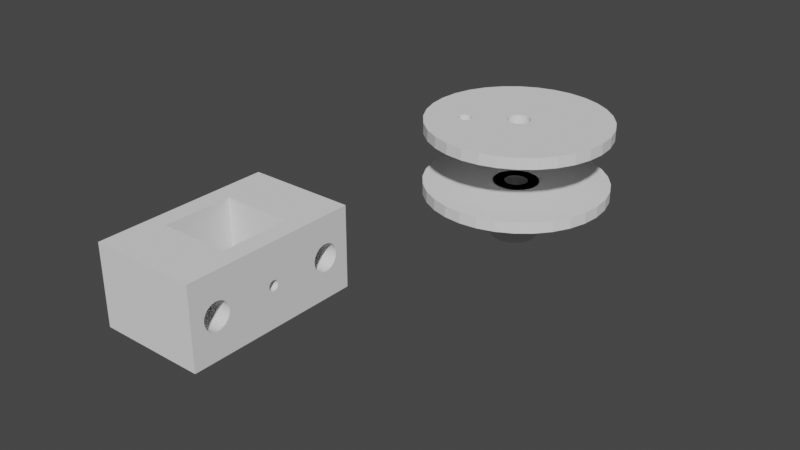 # Source: Winch_Rope_Holder.blend  (saved by Blender 2.93.21; exported with 4.5.12 LTS)
import bpy
from mathutils import Matrix  # noqa: F401  (used for matrix-valued properties, if any)

bpy.ops.wm.read_factory_settings(use_empty=True)
scene = bpy.context.scene
scene.name = 'Scene'

# ---- collections
col_collection = bpy.data.collections.new('Collection'); scene.collection.children.link(col_collection)

# ---- world
world_world = bpy.data.worlds.new('World'); scene.world = world_world
world_world.use_nodes = True; world_world.node_tree.nodes.clear()
_N = world_world.node_tree.nodes; _L = world_world.node_tree.links
n0 = _N.new('ShaderNodeOutputWorld'); n0.name = 'World Output'; n0.location = (300, 300)
n1 = _N.new('ShaderNodeBackground'); n1.name = 'Background'; n1.location = (10, 300)
n1.inputs[0].default_value = (0.05088, 0.05088, 0.05088, 1.0)
_L.new(n1.outputs[0], n0.inputs[0])
n0.is_active_output = True
world_world.color = (0.05088, 0.05088, 0.05088)
world_world.use_sun_shadow = False
world_world.sun_shadow_jitter_overblur = 0.0

# ---- meshes
me_plane_001 = bpy.data.meshes.new('Plane.001')
me_plane_001.from_pydata([(-13.0, -13.0, 0.0), (13.0, -13.0, 0.0), (-13.0, 13.0, 0.0), (13.0, 13.0, 0.0), (-13.0, 18.0, 0.0), (13.0, 18.0, 0.0), (-13.0, -18.0, 0.0), (13.0, -18.0, 0.0), (-18.0, -13.0, 0.0), (-18.0, 13.0, 0.0), (-18.0, 18.0, 0.0), (-18.0, -18.0, 0.0), (18.0, -13.0, 0.0), (18.0, 13.0, 0.0), (18.0, 18.0, 0.0), (18.0, -18.0, 0.0), (-13.0, 13.0, 30.0), (-13.0, -13.0, 30.0), (13.0, -13.0, 30.0), (13.0, 13.0, 30.0), (13.0, 18.0, 30.0), (-13.0, 18.0, 30.0), (-13.0, -18.0, 30.0), (13.0, -18.0, 30.0), (-18.0, 13.0, 30.0), (-18.0, -13.0, 30.0), (-18.0, 18.0, 30.0), (-18.0, -18.0, 30.0), (18.0, -13.0, 30.0), (18.0, 13.0, 30.0), (18.0, 18.0, 30.0), (18.0, -18.0, 30.0), (13.0, 33.0, 0.0), (-13.0, 33.0, 0.0), (-18.0, 33.0, 0.0), (18.0, 33.0, 0.0), (13.0, 33.0, 30.0), (-13.0, 33.0, 30.0), (-18.0, 33.0, 30.0), (18.0, 33.0, 30.0), (-13.0, -33.0, 0.0), (13.0, -33.0, 0.0), (-18.0, -33.0, 0.0), (18.0, -33.0, 0.0), (-13.0, -33.0, 30.0), (13.0, -33.0, 30.0), (-18.0, -33.0, 30.0), (18.0, -33.0, 30.0), (-20.0, 13.0, 0.0), (-20.0, -13.0, 0.0), (-20.0, 18.0, 0.0), (-20.0, -18.0, 0.0), (-20.0, 13.0, 30.0), (-20.0, -13.0, 30.0), (-20.0, 18.0, 30.0), (-20.0, -18.0, 30.0), (-20.0, -33.0, 30.0), (-20.0, -33.0, 0.0), (-20.0, 33.0, 0.0), (-20.0, 33.0, 30.0), (20.0, -13.0, 0.0), (20.0, 13.0, 0.0), (20.0, 18.0, 0.0), (20.0, -18.0, 0.0), (20.0, -13.0, 30.0), (20.0, 13.0, 30.0), (20.0, 18.0, 30.0), (20.0, -18.0, 30.0), (20.0, 33.0, 30.0), (20.0, 33.0, 0.0), (20.0, -33.0, 0.0), (20.0, -33.0, 30.0), (-20.0, 18.0, 15.0), (-20.0, 18.38, 13.09), (20.0, 18.38, 13.09), (20.0, 18.1, 14.02), (-20.0, 18.1, 14.02), (20.0, 18.0, 15.0), (-20.0, 18.1, 15.98), (-20.0, 18.38, 16.91), (-20.0, 18.84, 12.22), (-20.0, 18.84, 17.78), (-20.0, 19.46, 11.46), (-20.0, 19.46, 18.54), (20.0, 18.1, 15.98), (-20.0, 20.22, 10.84), (-20.0, 20.22, 19.16), (-20.0, 21.09, 19.62), (-20.0, 22.02, 10.1), (-20.0, 21.09, 10.38), (-20.0, 22.02, 19.9), (-20.0, 24.91, 19.62), (-20.0, 23.98, 19.9), (-20.0, 26.54, 18.54), (-20.0, 25.78, 19.16), (-20.0, 23.0, 10.0), (-20.0, 23.0, 20.0), (20.0, 18.38, 16.91), (20.0, 18.84, 17.78), (-20.0, 23.98, 10.1), (-20.0, 25.78, 10.84), (20.0, 19.46, 18.54), (-20.0, 26.54, 11.46), (-20.0, 24.91, 10.38), (-20.0, 27.62, 13.09), (-20.0, 27.62, 16.91), (-20.0, 28.0, 15.0), (-20.0, 27.9, 14.02), (-20.0, 27.9, 15.98), (-20.0, 27.16, 17.78), (-20.0, 27.16, 12.22), (20.0, 20.22, 19.16), (20.0, 21.09, 19.62), (20.0, 22.02, 19.9), (20.0, 18.84, 12.22), (20.0, 19.46, 11.46), (20.0, 20.22, 10.84), (20.0, 23.0, 20.0), (20.0, 21.09, 10.38), (20.0, 22.02, 10.1), (20.0, 24.91, 10.38), (20.0, 23.98, 10.1), (20.0, 25.78, 10.84), (20.0, 26.54, 11.46), (20.0, 23.0, 10.0), (20.0, 23.98, 19.9), (20.0, 24.91, 19.62), (20.0, 25.78, 19.16), (20.0, 26.54, 18.54), (20.0, 27.62, 13.09), (20.0, 27.62, 16.91), (20.0, 28.0, 15.0), (20.0, 27.9, 14.02), (20.0, 27.9, 15.98), (20.0, 27.16, 17.78), (20.0, 27.16, 12.22), (-20.0, -27.62, 13.09), (20.0, -27.62, 13.09), (20.0, -27.9, 14.02), (-20.0, -27.9, 14.02), (20.0, -28.0, 15.0), (-20.0, -28.0, 15.0), (-20.0, -26.54, 11.46), (-20.0, -23.98, 10.1), (-20.0, -24.91, 10.38), (-20.0, -25.78, 10.84), (-20.0, -21.09, 10.38), (-20.0, -21.09, 19.62), (-20.0, -22.02, 10.1), (-20.0, -22.02, 19.9), (-20.0, -23.0, 10.0), (-20.0, -23.0, 20.0), (-20.0, -18.84, 17.78), (-20.0, -19.46, 11.46), (-20.0, -19.46, 18.54), (-20.0, -18.38, 13.09), (-20.0, -18.0, 15.0), (-20.0, -18.1, 15.98), (-20.0, -18.1, 14.02), (-20.0, -18.38, 16.91), (-20.0, -20.22, 10.84), (-20.0, -18.84, 12.22), (20.0, -27.9, 15.98), (-20.0, -27.9, 15.98), (-20.0, -20.22, 19.16), (20.0, -27.62, 16.91), (-20.0, -27.62, 16.91), (20.0, -27.16, 17.78), (-20.0, -27.16, 17.78), (-20.0, -26.54, 18.54), (-20.0, -24.91, 19.62), (-20.0, -23.98, 19.9), (-20.0, -25.78, 19.16), (-20.0, -27.16, 12.22), (20.0, -26.54, 18.54), (20.0, -18.0, 15.0), (20.0, -25.78, 19.16), (20.0, -24.91, 19.62), (20.0, -23.98, 19.9), (20.0, -21.09, 10.38), (20.0, -21.09, 19.62), (20.0, -22.02, 10.1), (20.0, -22.02, 19.9), (20.0, -23.0, 10.0), (20.0, -23.0, 20.0), (20.0, -18.84, 12.22), (20.0, -19.46, 11.46), (20.0, -19.46, 18.54), (20.0, -18.38, 16.91), (20.0, -18.1, 15.98), (20.0, -18.38, 13.09), (20.0, -18.1, 14.02), (20.0, -20.22, 10.84), (20.0, -18.84, 17.78), (20.0, -20.22, 19.16), (20.0, -26.54, 11.46), (20.0, -24.91, 10.38), (20.0, -23.98, 10.1), (20.0, -25.78, 10.84), (20.0, -27.16, 12.22), (-13.0, -1.755, 14.27), (-20.0, -1.755, 14.27), (13.0, -1.755, 14.27), (20.0, -1.755, 14.27), (-13.0, -1.056, 13.42), (-13.0, -0.3707, 13.14), (-13.0, -0.7271, 13.24), (-13.0, 0.3707, 13.14), (-13.0, 1.056, 13.42), (-13.0, 0.7271, 13.24), (-13.0, -8.305e-08, 13.1), (-20.0, -1.863, 14.63), (-13.0, 1.58, 13.94), (-13.0, 1.58, 16.06), (-13.0, 1.9, 15.0), (-13.0, -1.863, 14.63), (13.0, -1.863, 14.63), (-13.0, 1.863, 14.63), (20.0, -1.863, 14.63), (-13.0, 1.863, 15.37), (-13.0, 1.755, 15.73), (-13.0, 1.344, 13.66), (-13.0, 1.755, 14.27), (-13.0, 1.344, 16.34), (-20.0, -1.9, 15.0), (-13.0, -1.9, 15.0), (13.0, -1.9, 15.0), (20.0, -1.9, 15.0), (-13.0, -1.863, 15.37), (-13.0, -1.58, 13.94), (-13.0, -1.58, 16.06), (-13.0, -1.755, 15.73), (-13.0, -1.344, 16.34), (-13.0, -0.3707, 16.86), (-13.0, -0.7271, 16.76), (-13.0, -1.056, 16.58), (-13.0, 0.3707, 16.86), (-13.0, 1.056, 16.58), (-13.0, 0.7271, 16.76), (-13.0, 2.266e-08, 16.9), (-13.0, -1.344, 13.66), (-20.0, -1.863, 15.37), (13.0, -1.863, 15.37), (20.0, -1.863, 15.37), (13.0, -1.58, 13.94), (13.0, -1.58, 16.06), (13.0, -1.755, 15.73), (13.0, -1.344, 16.34), (13.0, -0.3707, 13.14), (13.0, -0.7271, 13.24), (13.0, -1.056, 13.42), (13.0, 0.3707, 13.14), (13.0, 1.056, 13.42), (13.0, -8.305e-08, 13.1), (13.0, 0.7271, 13.24), (-20.0, -1.755, 15.73), (20.0, -1.755, 15.73), (13.0, -1.344, 13.66), (-20.0, -1.58, 16.06), (20.0, -1.58, 16.06), (13.0, -1.056, 16.58), (13.0, -0.3707, 16.86), (13.0, -0.7271, 16.76), (13.0, 0.3707, 16.86), (13.0, 1.056, 16.58), (13.0, 0.7271, 16.76), (13.0, 2.266e-08, 16.9), (13.0, 1.58, 13.94), (13.0, 1.58, 16.06), (13.0, 1.9, 15.0), (13.0, 1.863, 14.63), (13.0, 1.863, 15.37), (13.0, 1.755, 15.73), (13.0, 1.344, 13.66), (13.0, 1.755, 14.27), (13.0, 1.344, 16.34), (-20.0, -1.344, 16.34), (20.0, -1.344, 16.34), (-20.0, -1.58, 13.94), (-20.0, -0.3707, 13.14), (-20.0, -0.7271, 13.24), (-20.0, -1.056, 13.42), (-20.0, 0.3707, 13.14), (-20.0, 1.056, 13.42), (-20.0, -8.305e-08, 13.1), (-20.0, 0.7271, 13.24), (-20.0, -1.056, 16.58), (-20.0, -1.344, 13.66), (20.0, -1.056, 16.58), (-20.0, -0.7271, 16.76), (-20.0, -0.3707, 16.86), (20.0, -0.7271, 16.76), (-20.0, 0.3707, 16.86), (-20.0, 1.056, 16.58), (-20.0, 0.7271, 16.76), (-20.0, 2.266e-08, 16.9), (-20.0, 1.58, 13.94), (-20.0, 1.58, 16.06), (-20.0, 1.9, 15.0), (-20.0, 1.863, 14.63), (-20.0, 1.863, 15.37), (-20.0, 1.755, 15.73), (-20.0, 1.344, 13.66), (-20.0, 1.755, 14.27), (-20.0, 1.344, 16.34), (20.0, -0.3707, 16.86), (20.0, -1.056, 13.42), (20.0, -0.3707, 13.14), (20.0, -8.305e-08, 13.1), (20.0, -0.7271, 13.24), (20.0, 0.3707, 13.14), (20.0, 1.056, 13.42), (20.0, 0.7271, 13.24), (20.0, 1.58, 13.94), (20.0, 1.58, 16.06), (20.0, 1.9, 15.0), (20.0, 1.863, 14.63), (20.0, 1.863, 15.37), (20.0, 1.755, 15.73), (20.0, 1.344, 13.66), (20.0, 1.755, 14.27), (20.0, 1.344, 16.34), (20.0, 2.266e-08, 16.9), (20.0, 0.3707, 16.86), (20.0, -1.58, 13.94), (20.0, 1.056, 16.58), (20.0, 0.7271, 16.76), (20.0, -1.344, 13.66)], [], [(16, 19, 20, 21), (2, 4, 5, 3), (1, 7, 6, 0), (6, 11, 8, 0), (2, 9, 10, 4), (0, 8, 9, 2), (1, 12, 15, 7), (5, 14, 13, 3), (3, 13, 12, 1), (18, 17, 22, 23), (22, 17, 25, 27), (16, 21, 26, 24), (17, 16, 24, 25), (18, 23, 31, 28), (20, 19, 29, 30), (19, 18, 28, 29), (7, 15, 43, 41), (31, 23, 45, 47), (46, 27, 55, 56), (5, 4, 33, 32), (223, 16, 17, 0, 240, 229, 200, 215, 225, 228, 231, 230, 232, 235, 234, 233, 239, 236, 238, 237), (240, 0, 2, 16, 223, 213, 220, 219, 214, 217, 222, 212, 221, 208, 209, 207, 210, 205, 206, 204), (1, 0, 17, 18), (21, 20, 36, 37), (257, 1, 18, 19, 275, 264, 265, 263, 266, 261, 262, 260, 247, 245, 246, 242, 226, 216, 202, 244), (275, 19, 3, 1, 257, 250, 249, 248, 253, 251, 254, 252, 273, 267, 274, 270, 269, 271, 272, 268), (12, 13, 61, 60), (34, 10, 50, 58), (2, 3, 19, 16), (39, 30, 66, 68), (11, 42, 57, 51), (4, 10, 34, 33), (35, 39, 68, 69), (25, 24, 52, 53), (35, 32, 36, 39), (33, 34, 38, 37), (32, 33, 37, 36), (9, 8, 49, 48), (20, 30, 39, 36), (14, 5, 32, 35), (47, 43, 70, 71), (26, 21, 37, 38), (42, 40, 44, 46), (41, 43, 47, 45), (40, 41, 45, 44), (31, 47, 71, 67), (22, 27, 46, 44), (11, 6, 40, 42), (23, 22, 44, 45), (6, 7, 41, 40), (51, 146, 160, 153, 161, 155, 158, 156), (146, 51, 57, 56, 55, 156, 157, 159, 152, 154, 164, 147, 149, 151, 171, 170, 172, 169, 168, 166, 163, 141, 139, 136, 173, 142, 145, 144, 143, 150, 148), (287, 49, 53, 52, 304, 293, 294, 292, 295, 290, 289, 286, 276, 258, 255, 241, 224, 211, 201, 278), (304, 52, 48, 49, 287, 281, 280, 279, 284, 282, 285, 283, 302, 296, 303, 299, 298, 300, 301, 297), (50, 48, 52, 54, 72), (53, 49, 51, 156, 55), (54, 59, 58, 50, 89, 88, 95, 99, 103, 100, 102, 110, 104, 107, 106, 108, 105, 109, 93, 94, 91, 92, 96, 90, 87, 86, 83, 81, 79, 78, 72), (89, 50, 72, 76, 73, 80, 82, 85), (38, 34, 58, 59), (10, 9, 48, 50), (24, 26, 54, 52), (8, 11, 51, 49), (42, 46, 56, 57), (27, 25, 53, 55), (26, 38, 59, 54), (321, 65, 64, 60, 327, 324, 203, 218, 227, 243, 256, 259, 277, 288, 291, 305, 322, 323, 326, 325), (327, 60, 61, 65, 321, 314, 318, 317, 315, 316, 320, 313, 319, 311, 312, 310, 308, 307, 309, 306), (77, 66, 65, 61, 62), (175, 63, 60, 64, 67), (77, 62, 69, 68, 66, 112, 113, 117, 125, 126, 127, 128, 134, 130, 133, 131, 132, 129, 135, 123, 122, 120, 121, 124, 119, 118, 116, 115, 114, 74, 75), (111, 112, 66, 77, 84, 97, 98, 101), (175, 67, 71, 70, 63, 179, 181, 183, 197, 196, 198, 195, 199, 137, 138, 140, 162, 165, 167, 174, 176, 177, 178, 184, 182, 180, 194, 187, 193, 188, 189), (192, 179, 63, 175, 191, 190, 185, 186), (43, 15, 63, 70), (29, 28, 64, 65), (14, 35, 69, 62), (13, 14, 62, 61), (30, 29, 65, 66), (15, 12, 60, 63), (28, 31, 67, 64), (106, 107, 132, 131), (107, 104, 129, 132), (104, 110, 135, 129), (135, 110, 102, 123), (102, 100, 122, 123), (100, 103, 120, 122), (103, 99, 121, 120), (99, 95, 124, 121), (95, 88, 119, 124), (88, 89, 118, 119), (89, 85, 116, 118), (85, 82, 115, 116), (80, 114, 115, 82), (73, 74, 114, 80), (76, 75, 74, 73), (75, 76, 72, 77), (77, 72, 78, 84), (79, 97, 84, 78), (81, 98, 97, 79), (83, 101, 98, 81), (86, 111, 101, 83), (87, 112, 111, 86), (90, 113, 112, 87), (96, 117, 113, 90), (92, 125, 117, 96), (91, 126, 125, 92), (94, 127, 126, 91), (93, 128, 127, 94), (93, 109, 134, 128), (109, 105, 130, 134), (105, 108, 133, 130), (108, 106, 131, 133), (156, 158, 191, 175), (158, 155, 190, 191), (155, 161, 185, 190), (161, 153, 186, 185), (153, 160, 192, 186), (160, 146, 179, 192), (146, 148, 181, 179), (148, 150, 183, 181), (150, 143, 197, 183), (143, 144, 196, 197), (144, 145, 198, 196), (145, 142, 195, 198), (173, 199, 195, 142), (136, 137, 199, 173), (139, 138, 137, 136), (138, 139, 141, 140), (140, 141, 163, 162), (162, 163, 166, 165), (165, 166, 168, 167), (168, 169, 174, 167), (172, 176, 174, 169), (170, 177, 176, 172), (171, 178, 177, 170), (151, 184, 178, 171), (149, 182, 184, 151), (147, 180, 182, 149), (164, 194, 180, 147), (154, 187, 194, 164), (154, 152, 193, 187), (152, 159, 188, 193), (159, 157, 189, 188), (157, 156, 175, 189), (269, 270, 316, 315), (299, 217, 214, 298), (270, 274, 320, 316), (303, 222, 217, 299), (274, 267, 313, 320), (296, 212, 222, 303), (267, 273, 319, 313), (302, 221, 212, 296), (273, 252, 311, 319), (283, 208, 221, 302), (252, 254, 312, 311), (285, 209, 208, 283), (254, 251, 310, 312), (282, 207, 209, 285), (251, 253, 308, 310), (284, 210, 207, 282), (253, 248, 307, 308), (279, 205, 210, 284), (248, 249, 309, 307), (280, 206, 205, 279), (249, 250, 306, 309), (281, 204, 206, 280), (250, 257, 327, 306), (240, 204, 281, 287), (244, 324, 327, 257), (278, 229, 240, 287), (202, 203, 324, 244), (201, 200, 229, 278), (200, 201, 211, 215), (216, 218, 203, 202), (224, 225, 215, 211), (226, 227, 218, 216), (242, 243, 227, 226), (241, 228, 225, 224), (246, 256, 243, 242), (255, 231, 228, 241), (245, 259, 256, 246), (258, 230, 231, 255), (247, 277, 259, 245), (276, 232, 230, 258), (260, 288, 277, 247), (286, 235, 232, 276), (262, 291, 288, 260), (289, 234, 235, 286), (261, 305, 291, 262), (290, 233, 234, 289), (266, 322, 305, 261), (295, 239, 233, 290), (263, 323, 322, 266), (292, 236, 239, 295), (265, 326, 323, 263), (294, 238, 236, 292), (264, 325, 326, 265), (293, 237, 238, 294), (325, 264, 275, 321), (304, 223, 237, 293), (275, 268, 314, 321), (297, 213, 223, 304), (268, 272, 318, 314), (301, 220, 213, 297), (272, 271, 317, 318), (300, 219, 220, 301), (271, 269, 315, 317), (298, 214, 219, 300)])
_uv = me_plane_001.uv_layers.new(name='UVMap')
_uv.uv.foreach_set('vector', [0.0, 1.0, 1.0, 1.0, 1.0, 1.0, 0.0, 1.0, 0.0, 1.0, 0.0, 1.0, 1.0, 1.0, 1.0, 1.0, 1.0, 0.0, 1.0, 0.0, 0.0, 0.0, 0.0, 0.0, 0.0, 0.0, 0.0, 0.0, 0.0, 0.0, 0.0, 0.0, 0.0, 1.0, 0.0, 1.0, 0.0, 1.0, 0.0, 1.0, 0.0, 0.0, 0.0, 0.0, 0.0, 1.0, 0.0, 1.0, 1.0, 0.0, 1.0, 0.0, 1.0, 0.0, 1.0, 0.0, 1.0, 1.0, 1.0, 1.0, 1.0, 1.0, 1.0, 1.0, 1.0, 1.0, 1.0, 1.0, 1.0, 0.0, 1.0, 0.0, 1.0, 0.0, 0.0, 0.0, 0.0, 0.0, 1.0, 0.0, 0.0, 0.0, 0.0, 0.0, 0.0, 0.0, 0.0, 0.0, 0.0, 1.0, 0.0, 1.0, 0.0, 1.0, 0.0, 1.0, 0.0, 0.0, 0.0, 1.0, 0.0, 1.0, 0.0, 0.0, 1.0, 0.0, 1.0, 0.0, 1.0, 0.0, 1.0, 0.0, 1.0, 1.0, 1.0, 1.0, 1.0, 1.0, 1.0, 1.0, 1.0, 1.0, 1.0, 0.0, 1.0, 0.0, 1.0, 1.0, 1.0, 0.0, 1.0, 0.0, 1.0, 0.0, 1.0, 0.0, 1.0, 0.0, 1.0, 0.0, 1.0, 0.0, 1.0, 0.0, 0.0, 0.0, 0.0, 0.0, 0.0, 0.0, 0.0, 0.0, 1.0, 1.0, 0.0, 1.0, 0.0, 1.0, 1.0, 1.0, 0.0, 0.5517, 0.0, 1.0, 0.0, 0.0, 0.0, 0.0, 0.0, 0.4483, 0.0, 0.4392, 0.0, 0.4325, 0.0, 0.4283, 0.0, 0.4269, 0.0, 0.4283, 0.0, 0.4325, 0.0, 0.4392, 0.0, 0.4483, 0.0, 0.4594, 0.0, 0.472, 0.0, 0.4857, 0.0, 0.5, 0.0, 0.5143, 0.0, 0.528, 0.0, 0.5406, 0.0, 0.4483, 0.0, 0.0, 0.0, 1.0, 0.0, 1.0, 0.0, 0.5517, 0.0, 0.5608, 0.0, 0.5675, 0.0, 0.5717, 0.0, 0.5731, 0.0, 0.5717, 0.0, 0.5675, 0.0, 0.5608, 0.0, 0.5517, 0.0, 0.5406, 0.0, 0.528, 0.0, 0.5143, 0.0, 0.5, 0.0, 0.4857, 0.0, 0.472, 0.0, 0.4594, 1.0, 0.0, 0.0, 0.0, 0.0, 0.0, 1.0, 0.0, 0.0, 1.0, 1.0, 1.0, 1.0, 1.0, 0.0, 1.0, 1.0, 0.4483, 1.0, 0.0, 1.0, 0.0, 1.0, 1.0, 1.0, 0.5517, 1.0, 0.5406, 1.0, 0.528, 1.0, 0.5143, 1.0, 0.5, 1.0, 0.4857, 1.0, 0.472, 1.0, 0.4594, 1.0, 0.4483, 1.0, 0.4392, 1.0, 0.4325, 1.0, 0.4283, 1.0, 0.4269, 1.0, 0.4283, 1.0, 0.4325, 1.0, 0.4392, 1.0, 0.5517, 1.0, 1.0, 1.0, 1.0, 1.0, 0.0, 1.0, 0.4483, 1.0, 0.4594, 1.0, 0.472, 1.0, 0.4857, 1.0, 0.5, 1.0, 0.5143, 1.0, 0.528, 1.0, 0.5406, 1.0, 0.5517, 1.0, 0.5608, 1.0, 0.5675, 1.0, 0.5717, 1.0, 0.5731, 1.0, 0.5717, 1.0, 0.5675, 1.0, 0.5608, 1.0, 0.0, 1.0, 1.0, 1.0, 1.0, 1.0, 0.0, 0.0, 1.0, 0.0, 1.0, 0.0, 1.0, 0.0, 1.0, 0.0, 1.0, 1.0, 1.0, 1.0, 1.0, 0.0, 1.0, 1.0, 1.0, 1.0, 1.0, 1.0, 1.0, 1.0, 1.0, 0.0, 0.0, 0.0, 0.0, 0.0, 0.0, 0.0, 0.0, 0.0, 1.0, 0.0, 1.0, 0.0, 1.0, 0.0, 1.0, 1.0, 1.0, 1.0, 1.0, 1.0, 1.0, 1.0, 1.0, 0.0, 0.0, 0.0, 1.0, 0.0, 1.0, 0.0, 0.0, 1.0, 1.0, 1.0, 1.0, 1.0, 1.0, 1.0, 1.0, 0.0, 1.0, 0.0, 1.0, 0.0, 1.0, 0.0, 1.0, 1.0, 1.0, 0.0, 1.0, 0.0, 1.0, 1.0, 1.0, 0.0, 1.0, 0.0, 0.0, 0.0, 0.0, 0.0, 1.0, 1.0, 1.0, 1.0, 1.0, 1.0, 1.0, 1.0, 1.0, 1.0, 1.0, 1.0, 1.0, 1.0, 1.0, 1.0, 1.0, 1.0, 0.0, 1.0, 0.0, 1.0, 0.0, 1.0, 0.0, 0.0, 1.0, 0.0, 1.0, 0.0, 1.0, 0.0, 1.0, 0.0, 0.0, 0.0, 0.0, 0.0, 0.0, 0.0, 0.0, 1.0, 0.0, 1.0, 0.0, 1.0, 0.0, 1.0, 0.0, 0.0, 0.0, 1.0, 0.0, 1.0, 0.0, 0.0, 0.0, 1.0, 0.0, 1.0, 0.0, 1.0, 0.0, 1.0, 0.0, 0.0, 0.0, 0.0, 0.0, 0.0, 0.0, 0.0, 0.0, 0.0, 0.0, 0.0, 0.0, 0.0, 0.0, 0.0, 0.0, 1.0, 0.0, 0.0, 0.0, 0.0, 0.0, 1.0, 0.0, 0.0, 0.0, 1.0, 0.0, 1.0, 0.0, 0.0, 0.0, 0.0, 0.0, 0.0, 0.0, 0.0, 0.0, 0.0, 0.0, 0.0, 0.0, 0.0, 0.0, 0.0, 0.0, 0.0, 0.0, 0.0, 0.0, 0.0, 0.0, 0.0, 0.0, 0.0, 0.0, 0.0, 0.0, 0.0, 0.0, 0.0, 0.0, 0.0, 0.0, 0.0, 0.0, 0.0, 0.0, 0.0, 0.0, 0.0, 0.0, 0.0, 0.0, 0.0, 0.0, 0.0, 0.0, 0.0, 0.0, 0.0, 0.0, 0.0, 0.0, 0.0, 0.0, 0.0, 0.0, 0.0, 0.0, 0.0, 0.0, 0.0, 0.0, 0.0, 0.0, 0.0, 0.0, 0.0, 0.0, 0.0, 0.0, 0.0, 0.0, 0.0, 0.0, 0.0, 0.0, 0.0, 0.0, 0.0, 0.4483, 0.0, 0.0, 0.0, 0.0, 0.0, 1.0, 0.0, 0.5517, 0.0, 0.5406, 0.0, 0.528, 0.0, 0.5143, 0.0, 0.5, 0.0, 0.4857, 0.0, 0.472, 0.0, 0.4594, 0.0, 0.4483, 0.0, 0.4392, 0.0, 0.4325, 0.0, 0.4283, 0.0, 0.4269, 0.0, 0.4283, 0.0, 0.4325, 0.0, 0.4392, 0.0, 0.5517, 0.0, 1.0, 0.0, 1.0, 0.0, 0.0, 0.0, 0.4483, 0.0, 0.4594, 0.0, 0.472, 0.0, 0.4857, 0.0, 0.5, 0.0, 0.5143, 0.0, 0.528, 0.0, 0.5406, 0.0, 0.5517, 0.0, 0.5608, 0.0, 0.5675, 0.0, 0.5717, 0.0, 0.5731, 0.0, 0.5717, 0.0, 0.5675, 0.0, 0.5608, 0.0, 1.0, 0.0, 1.0, 0.0, 1.0, 0.0, 1.0, 0.0, 1.0, 0.0, 0.0, 0.0, 0.0, 0.0, 0.0, 0.0, 0.0, 0.0, 0.0, 0.0, 1.0, 0.0, 1.0, 0.0, 1.0, 0.0, 1.0, 0.0, 1.0, 0.0, 1.0, 0.0, 1.0, 0.0, 1.0, 0.0, 1.0, 0.0, 1.0, 0.0, 1.0, 0.0, 1.0, 0.0, 1.0, 0.0, 1.0, 0.0, 1.0, 0.0, 1.0, 0.0, 1.0, 0.0, 1.0, 0.0, 1.0, 0.0, 1.0, 0.0, 1.0, 0.0, 1.0, 0.0, 1.0, 0.0, 1.0, 0.0, 1.0, 0.0, 1.0, 0.0, 1.0, 0.0, 1.0, 0.0, 1.0, 0.0, 1.0, 0.0, 1.0, 0.0, 1.0, 0.0, 1.0, 0.0, 1.0, 0.0, 1.0, 0.0, 1.0, 0.0, 1.0, 0.0, 1.0, 0.0, 1.0, 0.0, 1.0, 0.0, 1.0, 0.0, 1.0, 0.0, 1.0, 0.0, 1.0, 0.0, 1.0, 0.0, 1.0, 0.0, 1.0, 0.0, 1.0, 0.0, 1.0, 0.0, 1.0, 0.0, 1.0, 0.0, 0.0, 0.0, 0.0, 0.0, 0.0, 0.0, 0.0, 0.0, 0.0, 0.0, 0.0, 0.0, 0.0, 0.0, 0.0, 0.0, 0.0, 0.0, 0.0, 0.0, 0.0, 0.0, 0.0, 0.0, 1.0, 0.0, 1.0, 0.0, 1.0, 0.0, 1.0, 1.0, 0.5517, 1.0, 1.0, 1.0, 0.0, 1.0, 0.0, 1.0, 0.4483, 1.0, 0.4392, 1.0, 0.4325, 1.0, 0.4283, 1.0, 0.4269, 1.0, 0.4283, 1.0, 0.4325, 1.0, 0.4392, 1.0, 0.4483, 1.0, 0.4594, 1.0, 0.472, 1.0, 0.4857, 1.0, 0.5, 1.0, 0.5143, 1.0, 0.528, 1.0, 0.5406, 1.0, 0.4483, 1.0, 0.0, 1.0, 1.0, 1.0, 1.0, 1.0, 0.5517, 1.0, 0.5608, 1.0, 0.5675, 1.0, 0.5717, 1.0, 0.5731, 1.0, 0.5717, 1.0, 0.5675, 1.0, 0.5608, 1.0, 0.5517, 1.0, 0.5406, 1.0, 0.528, 1.0, 0.5143, 1.0, 0.5, 1.0, 0.4857, 1.0, 0.472, 1.0, 0.4594, 1.0, 1.0, 1.0, 1.0, 1.0, 1.0, 1.0, 1.0, 1.0, 1.0, 1.0, 0.0, 1.0, 0.0, 1.0, 0.0, 1.0, 0.0, 1.0, 0.0, 1.0, 1.0, 1.0, 1.0, 1.0, 1.0, 1.0, 1.0, 1.0, 1.0, 1.0, 1.0, 1.0, 1.0, 1.0, 1.0, 1.0, 1.0, 1.0, 1.0, 1.0, 1.0, 1.0, 1.0, 1.0, 1.0, 1.0, 1.0, 1.0, 1.0, 1.0, 1.0, 1.0, 1.0, 1.0, 1.0, 1.0, 1.0, 1.0, 1.0, 1.0, 1.0, 1.0, 1.0, 1.0, 1.0, 1.0, 1.0, 1.0, 1.0, 1.0, 1.0, 1.0, 1.0, 1.0, 1.0, 1.0, 1.0, 1.0, 1.0, 1.0, 1.0, 1.0, 1.0, 1.0, 1.0, 1.0, 1.0, 1.0, 1.0, 1.0, 1.0, 1.0, 1.0, 1.0, 1.0, 1.0, 1.0, 1.0, 0.0, 1.0, 0.0, 1.0, 0.0, 1.0, 0.0, 1.0, 0.0, 1.0, 0.0, 1.0, 0.0, 1.0, 0.0, 1.0, 0.0, 1.0, 0.0, 1.0, 0.0, 1.0, 0.0, 1.0, 0.0, 1.0, 0.0, 1.0, 0.0, 1.0, 0.0, 1.0, 0.0, 1.0, 0.0, 1.0, 0.0, 1.0, 0.0, 1.0, 0.0, 1.0, 0.0, 1.0, 0.0, 1.0, 0.0, 1.0, 0.0, 1.0, 0.0, 1.0, 0.0, 1.0, 0.0, 1.0, 0.0, 1.0, 0.0, 1.0, 0.0, 1.0, 0.0, 1.0, 0.0, 1.0, 0.0, 1.0, 0.0, 1.0, 0.0, 1.0, 0.0, 1.0, 0.0, 1.0, 0.0, 1.0, 0.0, 1.0, 0.0, 1.0, 0.0, 1.0, 0.0, 1.0, 1.0, 1.0, 0.0, 1.0, 0.0, 1.0, 1.0, 1.0, 1.0, 1.0, 1.0, 1.0, 1.0, 1.0, 1.0, 1.0, 1.0, 1.0, 1.0, 1.0, 1.0, 1.0, 1.0, 1.0, 1.0, 1.0, 1.0, 1.0, 1.0, 1.0, 1.0, 1.0, 0.0, 1.0, 0.0, 1.0, 0.0, 1.0, 0.0, 1.0, 0.0, 1.0, 0.0, 1.0, 0.0, 1.0, 0.0, 1.0, 0.745, 0.9688, 0.745, 0.9688, 0.845, 1.0, 0.845, 0.9688, 0.745, 0.9375, 0.745, 0.9375, 0.845, 0.9688, 0.845, 0.9375, 0.745, 0.9062, 0.745, 0.9062, 0.845, 0.9375, 0.845, 0.9062, 0.845, 0.9062, 0.745, 0.875, 0.745, 0.875, 0.845, 0.875, 0.745, 0.8438, 0.745, 0.8438, 0.845, 0.875, 0.845, 0.8438, 0.745, 0.8125, 0.745, 0.8125, 0.845, 0.8438, 0.845, 0.8125, 0.745, 0.7812, 0.745, 0.7812, 0.845, 0.8125, 0.845, 0.7812, 0.745, 0.75, 0.745, 0.75, 0.845, 0.7812, 0.845, 0.75, 0.745, 0.7188, 0.745, 0.7188, 0.845, 0.75, 0.845, 0.7188, 0.745, 0.6875, 0.745, 0.6875, 0.845, 0.7188, 0.845, 0.6875, 0.745, 0.6562, 0.745, 0.6562, 0.845, 0.6875, 0.845, 0.6562, 0.745, 0.625, 0.745, 0.625, 0.845, 0.6562, 0.845, 0.5938, 0.745, 0.5938, 0.845, 0.625, 0.845, 0.625, 0.745, 0.5625, 0.745, 0.5625, 0.845, 0.5938, 0.845, 0.5938, 0.745, 0.5312, 0.745, 0.5312, 0.845, 0.5625, 0.845, 0.5625, 0.745, 0.5312, 0.845, 0.5312, 0.745, 0.5, 0.745, 0.5, 0.845, 0.5, 0.845, 0.5, 0.745, 0.4688, 0.745, 0.4688, 0.845, 0.4375, 0.745, 0.4375, 0.845, 0.4688, 0.845, 0.4688, 0.745, 0.4062, 0.745, 0.4063, 0.845, 0.4375, 0.845, 0.4375, 0.745, 0.375, 0.745, 0.375, 0.845, 0.4062, 0.845, 0.4062, 0.745, 0.3438, 0.745, 0.3438, 0.845, 0.375, 0.845, 0.375, 0.745, 0.3125, 0.745, 0.3125, 0.845, 0.3438, 0.845, 0.3438, 0.745, 0.2812, 0.745, 0.2812, 0.845, 0.3125, 0.845, 0.3125, 0.745, 0.25, 0.745, 0.25, 0.845, 0.2812, 0.845, 0.2812, 0.745, 0.2188, 0.745, 0.2188, 0.845, 0.25, 0.845, 0.25, 0.745, 0.1875, 0.745, 0.1875, 0.845, 0.2188, 0.845, 0.2188, 0.745, 0.1562, 0.745, 0.1562, 0.845, 0.1875, 0.845, 0.1875, 0.745, 0.125, 0.745, 0.125, 0.845, 0.1562, 0.845, 0.1562, 0.745, 0.125, 0.745, 0.09375, 0.745, 0.09375, 0.845, 0.125, 0.845, 0.09375, 0.745, 0.0625, 0.745, 0.0625, 0.845, 0.09375, 0.845, 0.0625, 0.745, 0.03125, 0.745, 0.03125, 0.845, 0.0625, 0.845, 0.03125, 0.745, 0.0, 0.745, 0.0, 0.845, 0.03125, 0.845, 1.0, 0.745, 0.9688, 0.745, 0.9688, 0.845, 1.0, 0.845, 0.9688, 0.745, 0.9375, 0.745, 0.9375, 0.845, 0.9688, 0.845, 0.9375, 0.745, 0.9062, 0.745, 0.9062, 0.845, 0.9375, 0.845, 0.9062, 0.745, 0.875, 0.745, 0.875, 0.845, 0.9062, 0.845, 0.875, 0.745, 0.8438, 0.745, 0.8438, 0.845, 0.875, 0.845, 0.8438, 0.745, 0.8125, 0.745, 0.8125, 0.845, 0.8438, 0.845, 0.8125, 0.745, 0.7812, 0.745, 0.7812, 0.845, 0.8125, 0.845, 0.7812, 0.745, 0.75, 0.745, 0.75, 0.845, 0.7812, 0.845, 0.75, 0.745, 0.7188, 0.745, 0.7188, 0.845, 0.75, 0.845, 0.7188, 0.745, 0.6875, 0.745, 0.6875, 0.845, 0.7188, 0.845, 0.6875, 0.745, 0.6562, 0.745, 0.6562, 0.845, 0.6875, 0.845, 0.6562, 0.745, 0.625, 0.745, 0.625, 0.845, 0.6562, 0.845, 0.5938, 0.745, 0.5938, 0.845, 0.625, 0.845, 0.625, 0.745, 0.5625, 0.745, 0.5625, 0.845, 0.5938, 0.845, 0.5938, 0.745, 0.5312, 0.745, 0.5312, 0.845, 0.5625, 0.845, 0.5625, 0.745, 0.5312, 0.845, 0.5312, 0.745, 0.5, 0.745, 0.5, 0.845, 0.5, 0.845, 0.5, 0.745, 0.4688, 0.745, 0.4688, 0.845, 0.4688, 0.845, 0.4688, 0.745, 0.4375, 0.745, 0.4375, 0.845, 0.4375, 0.845, 0.4375, 0.745, 0.4062, 0.745, 0.4063, 0.845, 0.4062, 0.745, 0.375, 0.745, 0.375, 0.845, 0.4062, 0.845, 0.3438, 0.745, 0.3438, 0.845, 0.375, 0.845, 0.375, 0.745, 0.3125, 0.745, 0.3125, 0.845, 0.3438, 0.845, 0.3438, 0.745, 0.2812, 0.745, 0.2812, 0.845, 0.3125, 0.845, 0.3125, 0.745, 0.25, 0.745, 0.25, 0.845, 0.2812, 0.845, 0.2812, 0.745, 0.2188, 0.745, 0.2188, 0.845, 0.25, 0.845, 0.25, 0.745, 0.1875, 0.745, 0.1875, 0.845, 0.2188, 0.845, 0.2188, 0.745, 0.1562, 0.745, 0.1562, 0.845, 0.1875, 0.845, 0.1875, 0.745, 0.125, 0.745, 0.125, 0.845, 0.1562, 0.845, 0.1562, 0.745, 0.125, 0.745, 0.09375, 0.745, 0.09375, 0.845, 0.125, 0.845, 0.09375, 0.745, 0.0625, 0.745, 0.0625, 0.845, 0.09375, 0.845, 0.0625, 0.745, 0.03125, 0.745, 0.03125, 0.845, 0.0625, 0.845, 0.03125, 0.745, 0.0, 0.745, 0.0, 0.845, 0.03125, 0.845, 1.0, 0.8325, 0.9687, 0.8325, 0.9688, 0.85, 1.0, 0.85, 0.9688, 0.75, 0.9688, 0.7675, 1.0, 0.7675, 1.0, 0.75, 0.9688, 0.8325, 0.9375, 0.8325, 0.9375, 0.85, 0.9688, 0.85, 0.9375, 0.75, 0.9375, 0.7675, 0.9688, 0.7675, 0.9688, 0.75, 0.9375, 0.8325, 0.9062, 0.8325, 0.9062, 0.85, 0.9375, 0.85, 0.9062, 0.75, 0.9062, 0.7675, 0.9375, 0.7675, 0.9375, 0.75, 0.9062, 0.8325, 0.875, 0.8325, 0.875, 0.85, 0.9062, 0.85, 0.875, 0.75, 0.875, 0.7675, 0.9062, 0.7675, 0.9062, 0.75, 0.875, 0.8325, 0.8437, 0.8325, 0.8438, 0.85, 0.875, 0.85, 0.8438, 0.75, 0.8438, 0.7675, 0.875, 0.7675, 0.875, 0.75, 0.8438, 0.8325, 0.8125, 0.8325, 0.8125, 0.85, 0.8438, 0.85, 0.8125, 0.75, 0.8125, 0.7675, 0.8438, 0.7675, 0.8438, 0.75, 0.8125, 0.8325, 0.7812, 0.8325, 0.7812, 0.85, 0.8125, 0.85, 0.7812, 0.75, 0.7812, 0.7675, 0.8125, 0.7675, 0.8125, 0.75, 0.7812, 0.8325, 0.75, 0.8325, 0.75, 0.85, 0.7812, 0.85, 0.75, 0.75, 0.75, 0.7675, 0.7812, 0.7675, 0.7812, 0.75, 0.75, 0.8325, 0.7188, 0.8325, 0.7188, 0.85, 0.75, 0.85, 0.7188, 0.75, 0.7188, 0.7675, 0.75, 0.7675, 0.75, 0.75, 0.7188, 0.8325, 0.6875, 0.8325, 0.6875, 0.85, 0.7188, 0.85, 0.6875, 0.75, 0.6875, 0.7675, 0.7188, 0.7675, 0.7188, 0.75, 0.6875, 0.8325, 0.6562, 0.8325, 0.6562, 0.85, 0.6875, 0.85, 0.6562, 0.75, 0.6562, 0.7675, 0.6875, 0.7675, 0.6875, 0.75, 0.6562, 0.8325, 0.625, 0.8325, 0.625, 0.85, 0.6562, 0.85, 0.625, 0.7675, 0.6562, 0.7675, 0.6562, 0.75, 0.625, 0.75, 0.5938, 0.8325, 0.5938, 0.85, 0.625, 0.85, 0.625, 0.8325, 0.5938, 0.75, 0.5938, 0.7675, 0.625, 0.7675, 0.625, 0.75, 0.5625, 0.8325, 0.5625, 0.85, 0.5938, 0.85, 0.5938, 0.8325, 0.5625, 0.75, 0.5625, 0.7675, 0.5938, 0.7675, 0.5938, 0.75, 0.5625, 0.7675, 0.5625, 0.75, 0.5312, 0.75, 0.5312, 0.7675, 0.5312, 0.8325, 0.5312, 0.85, 0.5625, 0.85, 0.5625, 0.8325, 0.5, 0.75, 0.5, 0.7675, 0.5312, 0.7675, 0.5312, 0.75, 0.5, 0.8325, 0.5, 0.85, 0.5312, 0.85, 0.5312, 0.8325, 0.4688, 0.8325, 0.4688, 0.85, 0.5, 0.85, 0.5, 0.8325, 0.4688, 0.75, 0.4688, 0.7675, 0.5, 0.7675, 0.5, 0.75, 0.4375, 0.8325, 0.4375, 0.85, 0.4688, 0.85, 0.4688, 0.8325, 0.4375, 0.75, 0.4375, 0.7675, 0.4688, 0.7675, 0.4688, 0.75, 0.4063, 0.8325, 0.4062, 0.85, 0.4375, 0.85, 0.4375, 0.8325, 0.4062, 0.75, 0.4062, 0.7675, 0.4375, 0.7675, 0.4375, 0.75, 0.375, 0.8325, 0.375, 0.85, 0.4062, 0.85, 0.4062, 0.8325, 0.375, 0.75, 0.375, 0.7675, 0.4062, 0.7675, 0.4062, 0.75, 0.3438, 0.8325, 0.3438, 0.85, 0.375, 0.85, 0.375, 0.8325, 0.3438, 0.75, 0.3438, 0.7675, 0.375, 0.7675, 0.375, 0.75, 0.3125, 0.8325, 0.3125, 0.85, 0.3438, 0.85, 0.3438, 0.8325, 0.3125, 0.75, 0.3125, 0.7675, 0.3438, 0.7675, 0.3438, 0.75, 0.2812, 0.8325, 0.2812, 0.85, 0.3125, 0.85, 0.3125, 0.8325, 0.2812, 0.75, 0.2812, 0.7675, 0.3125, 0.7675, 0.3125, 0.75, 0.25, 0.8325, 0.25, 0.85, 0.2812, 0.85, 0.2812, 0.8325, 0.25, 0.75, 0.25, 0.7675, 0.2812, 0.7675, 0.2812, 0.75, 0.2188, 0.8325, 0.2188, 0.85, 0.25, 0.85, 0.25, 0.8325, 0.2188, 0.75, 0.2188, 0.7675, 0.25, 0.7675, 0.25, 0.75, 0.1875, 0.8325, 0.1875, 0.85, 0.2188, 0.85, 0.2188, 0.8325, 0.1875, 0.75, 0.1875, 0.7675, 0.2188, 0.7675, 0.2188, 0.75, 0.1562, 0.8325, 0.1562, 0.85, 0.1875, 0.85, 0.1875, 0.8325, 0.1562, 0.75, 0.1562, 0.7675, 0.1875, 0.7675, 0.1875, 0.75, 0.1562, 0.85, 0.1562, 0.8325, 0.125, 0.8325, 0.125, 0.85, 0.125, 0.75, 0.125, 0.7675, 0.1562, 0.7675, 0.1562, 0.75, 0.125, 0.8325, 0.09375, 0.8325, 0.09375, 0.85, 0.125, 0.85, 0.09375, 0.75, 0.09375, 0.7675, 0.125, 0.7675, 0.125, 0.75, 0.09375, 0.8325, 0.0625, 0.8325, 0.0625, 0.85, 0.09375, 0.85, 0.0625, 0.75, 0.0625, 0.7675, 0.09375, 0.7675, 0.09375, 0.75, 0.0625, 0.8325, 0.03125, 0.8325, 0.03125, 0.85, 0.0625, 0.85, 0.03125, 0.75, 0.03125, 0.7675, 0.0625, 0.7675, 0.0625, 0.75, 0.03125, 0.8325, 0.0, 0.8325, 0.0, 0.85, 0.03125, 0.85, 0.0, 0.75, 0.0, 0.7675, 0.03125, 0.7675, 0.03125, 0.75])
me_plane_001.use_remesh_fix_poles = True
me_plane_001.use_remesh_preserve_attributes = False
me_plane_001.update()
me_cylinder_005 = bpy.data.meshes.new('Cylinder.005')
me_cylinder_005.from_pydata([(0.0, 10.0, -10.0), (0.0, 10.0, 15.0), (1.951, 9.808, -10.0), (1.951, 9.808, 15.0), (3.827, 9.239, -10.0), (3.827, 9.239, 15.0), (5.556, 8.315, -10.0), (5.556, 8.315, 15.0), (7.071, 7.071, -10.0), (7.071, 7.071, 15.0), (8.315, 5.556, -10.0), (8.315, 5.556, 15.0), (9.239, 3.827, -10.0), (9.239, 3.827, 15.0), (9.808, 1.951, -10.0), (9.808, 1.951, 15.0), (10.0, -4.371e-07, -10.0), (10.0, -4.371e-07, 15.0), (9.808, -1.951, -10.0), (9.808, -1.951, 15.0), (9.239, -3.827, -10.0), (9.239, -3.827, 15.0), (8.315, -5.556, -10.0), (8.315, -5.556, 15.0), (7.071, -7.071, -10.0), (7.071, -7.071, 15.0), (5.556, -8.315, -10.0), (5.556, -8.315, 15.0), (3.827, -9.239, -10.0), (3.827, -9.239, 15.0), (1.951, -9.808, -10.0), (1.951, -9.808, 15.0), (-8.742e-07, -10.0, -10.0), (-8.742e-07, -10.0, 15.0), (-1.951, -9.808, -10.0), (-1.951, -9.808, 15.0), (-3.827, -9.239, -10.0), (-3.827, -9.239, 15.0), (-5.556, -8.315, -10.0), (-5.556, -8.315, 15.0), (-7.071, -7.071, -10.0), (-7.071, -7.071, 15.0), (-8.315, -5.556, -10.0), (-8.315, -5.556, 15.0), (-9.239, -3.827, -10.0), (-9.239, -3.827, 15.0), (-9.808, -1.951, -10.0), (-9.808, -1.951, 15.0), (-10.0, 1.192e-07, -10.0), (-10.0, 1.192e-07, 15.0), (-9.808, 1.951, -10.0), (-9.808, 1.951, 15.0), (-9.239, 3.827, -10.0), (-9.239, 3.827, 15.0), (-8.315, 5.556, -10.0), (-8.315, 5.556, 15.0), (-7.071, 7.071, -10.0), (-7.071, 7.071, 15.0), (-5.556, 8.315, -10.0), (-5.556, 8.315, 15.0), (-3.827, 9.239, -10.0), (-3.827, 9.239, 15.0), (-1.951, 9.808, -10.0), (-1.951, 9.808, 15.0), (0.0, 5.0, -10.0), (0.0, 5.0, 15.0), (0.9755, 4.904, -10.0), (0.9755, 4.904, 15.0), (1.913, 4.619, -10.0), (1.913, 4.619, 15.0), (2.778, 4.157, -10.0), (2.778, 4.157, 15.0), (3.536, 3.536, -10.0), (3.536, 3.536, 15.0), (4.157, 2.778, -10.0), (4.157, 2.778, 15.0), (4.619, 1.913, -10.0), (4.619, 1.913, 15.0), (4.904, 0.9755, -10.0), (4.904, 0.9755, 15.0), (5.0, -2.186e-07, -10.0), (5.0, -2.186e-07, 15.0), (4.904, -0.9755, -10.0), (4.904, -0.9755, 15.0), (4.619, -1.913, -10.0), (4.619, -1.913, 15.0), (4.157, -2.778, -10.0), (4.157, -2.778, 15.0), (3.536, -3.536, -10.0), (3.536, -3.536, 15.0), (2.778, -4.157, -10.0), (2.778, -4.157, 15.0), (1.913, -4.619, -10.0), (1.913, -4.619, 15.0), (0.9755, -4.904, -10.0), (0.9755, -4.904, 15.0), (-4.371e-07, -5.0, -10.0), (-4.371e-07, -5.0, 15.0), (-0.9755, -4.904, -10.0), (-0.9755, -4.904, 15.0), (-1.913, -4.619, -10.0), (-1.913, -4.619, 15.0), (-2.778, -4.157, -10.0), (-2.778, -4.157, 15.0), (-3.536, -3.536, -10.0), (-3.536, -3.536, 15.0), (-4.157, -2.778, -10.0), (-4.157, -2.778, 15.0), (-4.619, -1.913, -10.0), (-4.619, -1.913, 15.0), (-4.904, -0.9755, -10.0), (-4.904, -0.9755, 15.0), (-5.0, 5.962e-08, -10.0), (-5.0, 5.962e-08, 15.0), (-4.904, 0.9755, -10.0), (-4.904, 0.9755, 15.0), (-4.619, 1.913, -10.0), (-4.619, 1.913, 15.0), (-4.157, 2.778, -10.0), (-4.157, 2.778, 15.0), (-3.536, 3.536, -10.0), (-3.536, 3.536, 15.0), (-2.778, 4.157, -10.0), (-2.778, 4.157, 15.0), (-1.913, 4.619, -10.0), (-1.913, 4.619, 15.0), (-0.9755, 4.904, -10.0), (-0.9755, 4.904, 15.0)], [], [(0, 1, 3, 2), (2, 3, 5, 4), (4, 5, 7, 6), (6, 7, 9, 8), (8, 9, 11, 10), (10, 11, 13, 12), (12, 13, 15, 14), (14, 15, 17, 16), (16, 17, 19, 18), (18, 19, 21, 20), (20, 21, 23, 22), (22, 23, 25, 24), (24, 25, 27, 26), (26, 27, 29, 28), (28, 29, 31, 30), (30, 31, 33, 32), (32, 33, 35, 34), (34, 35, 37, 36), (36, 37, 39, 38), (38, 39, 41, 40), (40, 41, 43, 42), (42, 43, 45, 44), (44, 45, 47, 46), (46, 47, 49, 48), (48, 49, 51, 50), (50, 51, 53, 52), (52, 53, 55, 54), (54, 55, 57, 56), (56, 57, 59, 58), (58, 59, 61, 60), (55, 53, 51, 49, 47, 45, 43, 107, 109, 111, 113, 115, 117, 119, 121, 123, 125, 127, 63, 61, 59, 57), (35, 33, 31, 29, 27, 25, 23, 21, 19, 17, 15, 13, 11, 9, 7, 5, 3, 1, 63, 127, 65, 67, 69, 71, 73, 75, 77, 79, 81, 83, 85, 87, 89, 91, 93, 95, 97, 99, 101, 103, 105, 107, 43, 41, 39, 37), (60, 61, 63, 62), (62, 63, 1, 0), (106, 42, 44, 46, 48, 50, 52, 54, 56, 58, 60, 62, 126, 124, 122, 120, 118, 116, 114, 112, 110, 108), (2, 4, 6, 8, 10, 12, 14, 16, 18, 20, 22, 24, 26, 28, 30, 32, 34, 36, 38, 40, 42, 106, 104, 102, 100, 98, 96, 94, 92, 90, 88, 86, 84, 82, 80, 78, 76, 74, 72, 70, 68, 66, 64, 126, 62, 0), (65, 64, 66, 67), (67, 66, 68, 69), (70, 71, 69, 68), (71, 70, 72, 73), (75, 73, 72, 74), (77, 75, 74, 76), (76, 78, 79, 77), (81, 79, 78, 80), (83, 81, 80, 82), (85, 83, 82, 84), (87, 85, 84, 86), (89, 87, 86, 88), (91, 89, 88, 90), (93, 91, 90, 92), (95, 93, 92, 94), (97, 95, 94, 96), (99, 97, 96, 98), (98, 100, 101, 99), (103, 101, 100, 102), (105, 103, 102, 104), (105, 104, 106, 107), (107, 106, 108, 109), (109, 108, 110, 111), (111, 110, 112, 113), (113, 112, 114, 115), (115, 114, 116, 117), (117, 116, 118, 119), (119, 118, 120, 121), (121, 120, 122, 123), (123, 122, 124, 125), (125, 124, 126, 127), (126, 64, 65, 127)])
_uv = me_cylinder_005.uv_layers.new(name='UVMap')
_uv.uv.foreach_set('vector', [1.0, 0.5, 1.0, 1.0, 0.9688, 1.0, 0.9688, 0.5, 0.9688, 0.5, 0.9688, 1.0, 0.9375, 1.0, 0.9375, 0.5, 0.9375, 0.5, 0.9375, 1.0, 0.9062, 1.0, 0.9062, 0.5, 0.9062, 0.5, 0.9062, 1.0, 0.875, 1.0, 0.875, 0.5, 0.875, 0.5, 0.875, 1.0, 0.8438, 1.0, 0.8438, 0.5, 0.8438, 0.5, 0.8438, 1.0, 0.8125, 1.0, 0.8125, 0.5, 0.8125, 0.5, 0.8125, 1.0, 0.7812, 1.0, 0.7812, 0.5, 0.7812, 0.5, 0.7812, 1.0, 0.75, 1.0, 0.75, 0.5, 0.75, 0.5, 0.75, 1.0, 0.7188, 1.0, 0.7188, 0.5, 0.7188, 0.5, 0.7188, 1.0, 0.6875, 1.0, 0.6875, 0.5, 0.6875, 0.5, 0.6875, 1.0, 0.6562, 1.0, 0.6562, 0.5, 0.6562, 0.5, 0.6562, 1.0, 0.625, 1.0, 0.625, 0.5, 0.625, 0.5, 0.625, 1.0, 0.5938, 1.0, 0.5938, 0.5, 0.5938, 0.5, 0.5938, 1.0, 0.5625, 1.0, 0.5625, 0.5, 0.5625, 0.5, 0.5625, 1.0, 0.5312, 1.0, 0.5312, 0.5, 0.5312, 0.5, 0.5312, 1.0, 0.5, 1.0, 0.5, 0.5, 0.5, 0.5, 0.5, 1.0, 0.4688, 1.0, 0.4688, 0.5, 0.4688, 0.5, 0.4688, 1.0, 0.4375, 1.0, 0.4375, 0.5, 0.4375, 0.5, 0.4375, 1.0, 0.4062, 1.0, 0.4062, 0.5, 0.4062, 0.5, 0.4062, 1.0, 0.375, 1.0, 0.375, 0.5, 0.375, 0.5, 0.375, 1.0, 0.3438, 1.0, 0.3438, 0.5, 0.3438, 0.5, 0.3438, 1.0, 0.3125, 1.0, 0.3125, 0.5, 0.3125, 0.5, 0.3125, 1.0, 0.2812, 1.0, 0.2812, 0.5, 0.2812, 0.5, 0.2812, 1.0, 0.25, 1.0, 0.25, 0.5, 0.25, 0.5, 0.25, 1.0, 0.2188, 1.0, 0.2188, 0.5, 0.2188, 0.5, 0.2188, 1.0, 0.1875, 1.0, 0.1875, 0.5, 0.1875, 0.5, 0.1875, 1.0, 0.1562, 1.0, 0.1562, 0.5, 0.1562, 0.5, 0.1562, 1.0, 0.125, 1.0, 0.125, 0.5, 0.125, 0.5, 0.125, 1.0, 0.09375, 1.0, 0.09375, 0.5, 0.09375, 0.5, 0.09375, 1.0, 0.0625, 1.0, 0.0625, 0.5, 0.05045, 0.3833, 0.02827, 0.3418, 0.01461, 0.2968, 0.01, 0.25, 0.01461, 0.2032, 0.02827, 0.1582, 0.05045, 0.1167, 0.1502, 0.1833, 0.1391, 0.2041, 0.1323, 0.2266, 0.13, 0.25, 0.1323, 0.2734, 0.1391, 0.2959, 0.1502, 0.3167, 0.1651, 0.3349, 0.1833, 0.3498, 0.2041, 0.3609, 0.2266, 0.3677, 0.2032, 0.4854, 0.1582, 0.4717, 0.1167, 0.4496, 0.08029, 0.4197, 0.2032, 0.01461, 0.25, 0.01, 0.2968, 0.01461, 0.3418, 0.02827, 0.3833, 0.05045, 0.4197, 0.08029, 0.4496, 0.1167, 0.4717, 0.1582, 0.4854, 0.2032, 0.49, 0.25, 0.4854, 0.2968, 0.4717, 0.3418, 0.4496, 0.3833, 0.4197, 0.4197, 0.3833, 0.4496, 0.3418, 0.4717, 0.2968, 0.4854, 0.25, 0.49, 0.2032, 0.4854, 0.2266, 0.3677, 0.25, 0.37, 0.2734, 0.3677, 0.2959, 0.3609, 0.3167, 0.3498, 0.3349, 0.3349, 0.3498, 0.3167, 0.3609, 0.2959, 0.3677, 0.2734, 0.37, 0.25, 0.3677, 0.2266, 0.3609, 0.2041, 0.3498, 0.1833, 0.3349, 0.1651, 0.3167, 0.1502, 0.2959, 0.1391, 0.2734, 0.1323, 0.25, 0.13, 0.2266, 0.1323, 0.2041, 0.1391, 0.1833, 0.1502, 0.1651, 0.1651, 0.1502, 0.1833, 0.05045, 0.1167, 0.08029, 0.08029, 0.1167, 0.05045, 0.1582, 0.02827, 0.0625, 0.5, 0.0625, 1.0, 0.03125, 1.0, 0.03125, 0.5, 0.03125, 0.5, 0.03125, 1.0, 0.0, 1.0, 0.0, 0.5, 0.6502, 0.1833, 0.5504, 0.1167, 0.5283, 0.1582, 0.5146, 0.2032, 0.51, 0.25, 0.5146, 0.2968, 0.5283, 0.3418, 0.5504, 0.3833, 0.5803, 0.4197, 0.6167, 0.4496, 0.6582, 0.4717, 0.7032, 0.4854, 0.7266, 0.3677, 0.7041, 0.3609, 0.6833, 0.3498, 0.6651, 0.3349, 0.6502, 0.3167, 0.6391, 0.2959, 0.6323, 0.2734, 0.63, 0.25, 0.6323, 0.2266, 0.6391, 0.2041, 0.7968, 0.4854, 0.8418, 0.4717, 0.8833, 0.4496, 0.9197, 0.4197, 0.9496, 0.3833, 0.9717, 0.3418, 0.9854, 0.2968, 0.99, 0.25, 0.9854, 0.2032, 0.9717, 0.1582, 0.9496, 0.1167, 0.9197, 0.08029, 0.8833, 0.05045, 0.8418, 0.02827, 0.7968, 0.01461, 0.75, 0.01, 0.7032, 0.01461, 0.6582, 0.02827, 0.6167, 0.05045, 0.5803, 0.08029, 0.5504, 0.1167, 0.6502, 0.1833, 0.6651, 0.1651, 0.6833, 0.1502, 0.7041, 0.1391, 0.7266, 0.1323, 0.75, 0.13, 0.7734, 0.1323, 0.7959, 0.1391, 0.8167, 0.1502, 0.8349, 0.1651, 0.8498, 0.1833, 0.8609, 0.2041, 0.8677, 0.2266, 0.87, 0.25, 0.8677, 0.2734, 0.8609, 0.2959, 0.8498, 0.3167, 0.8349, 0.3349, 0.8167, 0.3498, 0.7959, 0.3609, 0.7734, 0.3677, 0.75, 0.37, 0.7266, 0.3677, 0.7032, 0.4854, 0.75, 0.49, 1.0, 1.0, 1.0, 0.5, 0.9688, 0.5, 0.9688, 1.0, 0.9688, 1.0, 0.9688, 0.5, 0.9375, 0.5, 0.9375, 1.0, 0.9062, 0.5, 0.9062, 1.0, 0.9375, 1.0, 0.9375, 0.5, 0.9062, 1.0, 0.9062, 0.5, 0.875, 0.5, 0.875, 1.0, 0.8438, 1.0, 0.875, 1.0, 0.875, 0.5, 0.8438, 0.5, 0.8125, 1.0, 0.8438, 1.0, 0.8438, 0.5, 0.8125, 0.5, 0.8125, 0.5, 0.7812, 0.5, 0.7812, 1.0, 0.8125, 1.0, 0.75, 1.0, 0.7812, 1.0, 0.7812, 0.5, 0.75, 0.5, 0.7188, 1.0, 0.75, 1.0, 0.75, 0.5, 0.7188, 0.5, 0.6875, 1.0, 0.7188, 1.0, 0.7188, 0.5, 0.6875, 0.5, 0.6562, 1.0, 0.6875, 1.0, 0.6875, 0.5, 0.6562, 0.5, 0.625, 1.0, 0.6562, 1.0, 0.6562, 0.5, 0.625, 0.5, 0.5938, 1.0, 0.625, 1.0, 0.625, 0.5, 0.5938, 0.5, 0.5625, 1.0, 0.5938, 1.0, 0.5938, 0.5, 0.5625, 0.5, 0.5312, 1.0, 0.5625, 1.0, 0.5625, 0.5, 0.5312, 0.5, 0.5, 1.0, 0.5312, 1.0, 0.5312, 0.5, 0.5, 0.5, 0.4688, 1.0, 0.5, 1.0, 0.5, 0.5, 0.4688, 0.5, 0.4688, 0.5, 0.4375, 0.5, 0.4375, 1.0, 0.4688, 1.0, 0.4062, 1.0, 0.4375, 1.0, 0.4375, 0.5, 0.4062, 0.5, 0.375, 1.0, 0.4062, 1.0, 0.4062, 0.5, 0.375, 0.5, 0.375, 1.0, 0.375, 0.5, 0.3438, 0.5, 0.3438, 1.0, 0.3438, 1.0, 0.3438, 0.5, 0.3125, 0.5, 0.3125, 1.0, 0.3125, 1.0, 0.3125, 0.5, 0.2812, 0.5, 0.2812, 1.0, 0.2812, 1.0, 0.2812, 0.5, 0.25, 0.5, 0.25, 1.0, 0.25, 1.0, 0.25, 0.5, 0.2188, 0.5, 0.2188, 1.0, 0.2188, 1.0, 0.2188, 0.5, 0.1875, 0.5, 0.1875, 1.0, 0.1875, 1.0, 0.1875, 0.5, 0.1562, 0.5, 0.1562, 1.0, 0.1562, 1.0, 0.1562, 0.5, 0.125, 0.5, 0.125, 1.0, 0.125, 1.0, 0.125, 0.5, 0.09375, 0.5, 0.09375, 1.0, 0.09375, 1.0, 0.09375, 0.5, 0.0625, 0.5, 0.0625, 1.0, 0.0625, 1.0, 0.0625, 0.5, 0.03125, 0.5, 0.03125, 1.0, 0.03125, 0.5, 0.0, 0.5, 0.0, 1.0, 0.03125, 1.0])
me_cylinder_005.use_remesh_fix_poles = True
me_cylinder_005.use_remesh_preserve_attributes = False
me_cylinder_005.update()
me_cylinder_006 = bpy.data.meshes.new('Cylinder.006')
me_cylinder_006.from_pydata([(0.0, 40.0, -2.5), (0.0, 40.0, 2.5), (7.804, 39.23, -2.5), (7.804, 39.23, 2.5), (15.31, 36.96, -2.5), (15.31, 36.96, 2.5), (22.22, 33.26, -2.5), (22.22, 33.26, 2.5), (28.28, 28.28, -2.5), (28.28, 28.28, 2.5), (33.26, 22.22, -2.5), (33.26, 22.22, 2.5), (36.96, 15.31, -2.5), (36.96, 15.31, 2.5), (39.23, 7.804, -2.5), (39.23, 7.804, 2.5), (40.0, -1.748e-06, -2.5), (40.0, -1.748e-06, 2.5), (39.23, -7.804, -2.5), (39.23, -7.804, 2.5), (36.96, -15.31, -2.5), (36.96, -15.31, 2.5), (33.26, -22.22, -2.5), (33.26, -22.22, 2.5), (28.28, -28.28, -2.5), (28.28, -28.28, 2.5), (22.22, -33.26, -2.5), (22.22, -33.26, 2.5), (15.31, -36.96, -2.5), (15.31, -36.96, 2.5), (7.804, -39.23, -2.5), (7.804, -39.23, 2.5), (-3.497e-06, -40.0, -2.5), (-3.497e-06, -40.0, 2.5), (-7.804, -39.23, -2.5), (-7.804, -39.23, 2.5), (-15.31, -36.96, -2.5), (-15.31, -36.96, 2.5), (-22.22, -33.26, -2.5), (-22.22, -33.26, 2.5), (-28.28, -28.28, -2.5), (-28.28, -28.28, 2.5), (-33.26, -22.22, -2.5), (-33.26, -22.22, 2.5), (-36.96, -15.31, -2.5), (-36.96, -15.31, 2.5), (-39.23, -7.804, -2.5), (-39.23, -7.804, 2.5), (-40.0, 4.77e-07, -2.5), (-40.0, 4.77e-07, 2.5), (-39.23, 7.804, -2.5), (-39.23, 7.804, 2.5), (-36.96, 15.31, -2.5), (-36.96, 15.31, 2.5), (-33.26, 22.22, -2.5), (-33.26, 22.22, 2.5), (-28.28, 28.28, -2.5), (-28.28, 28.28, 2.5), (-22.22, 33.26, -2.5), (-22.22, 33.26, 2.5), (-15.31, 36.96, -2.5), (-15.31, 36.96, 2.5), (-7.804, 39.23, -2.5), (-7.804, 39.23, 2.5), (0.0, 5.0, 2.5), (0.9755, 4.904, 2.5), (1.913, 4.619, 2.5), (2.778, 4.157, 2.5), (3.536, 3.536, 2.5), (4.157, 2.778, 2.5), (4.619, 1.913, 2.5), (4.904, 0.9755, 2.5), (5.0, -2.186e-07, 2.5), (4.904, -0.9755, 2.5), (4.619, -1.913, 2.5), (4.157, -2.778, 2.5), (3.536, -3.536, 2.5), (2.778, -4.157, 2.5), (1.913, -4.619, 2.5), (0.9755, -4.904, 2.5), (-4.371e-07, -5.0, 2.5), (-0.9755, -4.904, 2.5), (-1.913, -4.619, 2.5), (-2.778, -4.157, 2.5), (-3.536, -3.536, 2.5), (-4.157, -2.778, 2.5), (-4.619, -1.913, 2.5), (-4.904, -0.9755, 2.5), (-5.0, 5.962e-08, 2.5), (-4.904, 0.9755, 2.5), (-4.619, 1.913, 2.5), (-4.157, 2.778, 2.5), (-3.536, 3.536, 2.5), (-2.778, 4.157, 2.5), (-1.913, 4.619, 2.5), (-0.9755, 4.904, 2.5), (-4.371e-07, -5.0, -2.5), (-0.9755, -4.904, -2.5), (-1.913, -4.619, -2.5), (-2.778, -4.157, -2.5), (-5.0, 5.962e-08, -2.5), (-4.904, -0.9755, -2.5), (-4.904, 0.9755, -2.5), (-4.157, -2.778, -2.5), (-4.619, 1.913, -2.5), (-4.619, -1.913, -2.5), (-3.536, -3.536, -2.5), (-4.157, 2.778, -2.5), (-3.536, 3.536, -2.5), (-0.9755, 4.904, -2.5), (-1.913, 4.619, -2.5), (-2.778, 4.157, -2.5), (0.9755, -4.904, -2.5), (0.9755, 4.904, -2.5), (2.778, -4.157, -2.5), (2.778, 4.157, -2.5), (1.913, -4.619, -2.5), (1.913, 4.619, -2.5), (4.157, -2.778, -2.5), (4.157, 2.778, -2.5), (5.0, -2.186e-07, -2.5), (4.904, 0.9755, -2.5), (4.904, -0.9755, -2.5), (4.619, 1.913, -2.5), (4.619, -1.913, -2.5), (3.536, -3.536, -2.5), (3.536, 3.536, -2.5), (0.0, 5.0, -2.5), (-16.59, -14.62, -2.5), (-16.59, -14.62, 2.5), (-21.2, -14.17, 2.5), (-16.21, -10.83, 2.5), (-17.04, -14.99, -2.5), (-17.04, -14.99, 2.5), (-21.71, -12.5, 2.5), (-21.65, -13.09, 2.5), (-17.56, -15.27, -2.5), (-17.56, -15.27, 2.5), (-21.65, -11.92, 2.5), (-21.2, -10.83, 2.5), (-21.48, -11.35, 2.5), (-21.48, -13.65, 2.5), (-20.83, -10.38, 2.5), (-20.37, -10.01, 2.5), (-18.71, -9.5, 2.5), (-19.29, -9.558, 2.5), (-19.86, -9.729, 2.5), (-17.56, -9.729, 2.5), (-16.59, -10.38, 2.5), (-17.04, -10.01, 2.5), (-18.12, -9.558, 2.5), (-18.12, -15.44, -2.5), (-18.12, -15.44, 2.5), (-18.71, -15.5, -2.5), (-18.71, -15.5, 2.5), (-19.29, -15.44, -2.5), (-19.29, -15.44, 2.5), (-19.86, -15.27, -2.5), (-19.86, -15.27, 2.5), (-20.83, -14.62, 2.5), (-20.37, -14.99, 2.5), (-20.37, -14.99, -2.5), (-16.21, -14.17, 2.5), (-15.71, -12.5, 2.5), (-15.77, -11.92, 2.5), (-15.77, -13.09, 2.5), (-15.94, -11.35, 2.5), (-15.94, -13.65, 2.5), (-20.83, -14.62, -2.5), (-21.2, -14.17, 2.5), (-16.21, -10.83, 2.5), (-21.2, -14.17, -2.5), (-21.2, -14.17, -2.5), (-16.21, -10.83, -2.5), (-21.48, -13.65, -2.5), (-21.65, -13.09, -2.5), (-21.71, -12.5, -2.5), (-21.65, -11.92, -2.5), (-20.83, -10.38, -2.5), (-21.2, -10.83, -2.5), (-21.48, -11.35, -2.5), (-19.86, -9.729, -2.5), (-18.71, -9.5, -2.5), (-19.29, -9.558, -2.5), (-17.56, -9.729, -2.5), (-16.59, -10.38, -2.5), (-17.04, -10.01, -2.5), (-18.12, -9.558, -2.5), (-20.37, -10.01, -2.5), (-16.21, -14.17, -2.5), (-15.71, -12.5, -2.5), (-15.77, -11.92, -2.5), (-15.77, -13.09, -2.5), (-15.94, -11.35, -2.5), (-15.94, -13.65, -2.5), (-16.21, -10.83, -2.5)], [], [(0, 1, 3, 2), (2, 3, 5, 4), (4, 5, 7, 6), (6, 7, 9, 8), (8, 9, 11, 10), (10, 11, 13, 12), (12, 13, 15, 14), (14, 15, 17, 16), (16, 17, 19, 18), (18, 19, 21, 20), (20, 21, 23, 22), (22, 23, 25, 24), (24, 25, 27, 26), (26, 27, 29, 28), (28, 29, 31, 30), (30, 31, 33, 32), (32, 33, 35, 34), (34, 35, 37, 36), (36, 37, 39, 38), (38, 39, 41, 40), (40, 41, 43, 42), (42, 43, 45, 44), (44, 45, 47, 46), (46, 47, 49, 48), (48, 49, 51, 50), (50, 51, 53, 52), (52, 53, 55, 54), (54, 55, 57, 56), (56, 57, 59, 58), (58, 59, 61, 60), (131, 85, 86, 87, 88, 89, 90, 91, 92, 93, 94, 95, 63, 61, 59, 57, 55, 53, 51, 49, 47, 45, 43, 130, 141, 135, 134, 138, 140, 139, 142, 143, 146, 145, 144, 150, 147, 149, 148), (130, 43, 41, 39, 37, 35, 33, 31, 29, 27, 25, 23, 21, 19, 17, 15, 13, 11, 9, 7, 5, 3, 1, 63, 95, 64, 65, 66, 67, 68, 69, 70, 71, 72, 73, 74, 75, 76, 77, 78, 79, 80, 81, 82, 83, 84, 85, 131, 170, 166, 164, 163, 165, 167, 162, 129, 133, 137, 152, 154, 156, 158, 160, 159, 169), (60, 61, 63, 62), (62, 63, 1, 0), (172, 42, 44, 46, 48, 50, 52, 54, 56, 58, 60, 62, 109, 110, 111, 108, 107, 104, 102, 100, 101, 105, 103, 173, 185, 186, 184, 187, 182, 183, 181, 188, 178, 179, 180, 177, 176, 175, 174), (173, 103, 106, 99, 98, 97, 96, 112, 116, 114, 125, 118, 124, 122, 120, 121, 123, 119, 126, 115, 117, 113, 127, 109, 62, 0, 2, 4, 6, 8, 10, 12, 14, 16, 18, 20, 22, 24, 26, 28, 30, 32, 34, 36, 38, 40, 42, 172, 171, 168, 161, 157, 155, 153, 151, 136, 132, 128, 189, 194, 192, 190, 191, 193, 195), (113, 65, 64, 127), (117, 66, 65, 113), (115, 67, 66, 117), (126, 68, 67, 115), (119, 69, 68, 126), (123, 70, 69, 119), (121, 71, 70, 123), (120, 72, 71, 121), (122, 73, 72, 120), (124, 74, 73, 122), (118, 75, 74, 124), (125, 76, 75, 118), (114, 77, 76, 125), (116, 78, 77, 114), (112, 79, 78, 116), (96, 80, 79, 112), (97, 81, 80, 96), (98, 82, 81, 97), (99, 83, 82, 98), (106, 84, 83, 99), (103, 85, 84, 106), (105, 86, 85, 103), (101, 87, 86, 105), (100, 88, 87, 101), (102, 89, 88, 100), (104, 90, 89, 102), (107, 91, 90, 104), (108, 92, 91, 107), (111, 93, 92, 108), (110, 94, 93, 111), (109, 95, 94, 110), (127, 64, 95, 109), (187, 150, 144, 182), (184, 147, 150, 187), (186, 149, 147, 184), (185, 148, 149, 186), (170, 131, 148, 185, 173, 195), (166, 170, 195, 193), (164, 166, 193, 191), (163, 164, 191, 190), (165, 163, 190, 192), (167, 165, 192, 194), (162, 167, 194, 189), (189, 128, 129, 162), (133, 129, 128, 132), (137, 133, 132, 136), (152, 137, 136, 151), (154, 152, 151, 153), (156, 154, 153, 155), (158, 156, 155, 157), (160, 158, 157, 161), (159, 160, 161, 168), (171, 169, 159, 168), (174, 141, 130, 169, 171, 172), (175, 135, 141, 174), (176, 134, 135, 175), (177, 138, 134, 176), (180, 140, 138, 177), (179, 139, 140, 180), (178, 142, 139, 179), (188, 143, 142, 178), (181, 146, 143, 188), (183, 145, 146, 181), (182, 144, 145, 183)])
_uv = me_cylinder_006.uv_layers.new(name='UVMap')
_uv.uv.foreach_set('vector', [1.0, 0.5, 1.0, 1.0, 0.9688, 1.0, 0.9688, 0.5, 0.9688, 0.5, 0.9688, 1.0, 0.9375, 1.0, 0.9375, 0.5, 0.9375, 0.5, 0.9375, 1.0, 0.9062, 1.0, 0.9062, 0.5, 0.9062, 0.5, 0.9062, 1.0, 0.875, 1.0, 0.875, 0.5, 0.875, 0.5, 0.875, 1.0, 0.8438, 1.0, 0.8438, 0.5, 0.8438, 0.5, 0.8438, 1.0, 0.8125, 1.0, 0.8125, 0.5, 0.8125, 0.5, 0.8125, 1.0, 0.7812, 1.0, 0.7812, 0.5, 0.7812, 0.5, 0.7812, 1.0, 0.75, 1.0, 0.75, 0.5, 0.75, 0.5, 0.75, 1.0, 0.7188, 1.0, 0.7188, 0.5, 0.7188, 0.5, 0.7188, 1.0, 0.6875, 1.0, 0.6875, 0.5, 0.6875, 0.5, 0.6875, 1.0, 0.6562, 1.0, 0.6562, 0.5, 0.6562, 0.5, 0.6562, 1.0, 0.625, 1.0, 0.625, 0.5, 0.625, 0.5, 0.625, 1.0, 0.5938, 1.0, 0.5938, 0.5, 0.5938, 0.5, 0.5938, 1.0, 0.5625, 1.0, 0.5625, 0.5, 0.5625, 0.5, 0.5625, 1.0, 0.5312, 1.0, 0.5312, 0.5, 0.5312, 0.5, 0.5312, 1.0, 0.5, 1.0, 0.5, 0.5, 0.5, 0.5, 0.5, 1.0, 0.4688, 1.0, 0.4688, 0.5, 0.4688, 0.5, 0.4688, 1.0, 0.4375, 1.0, 0.4375, 0.5, 0.4375, 0.5, 0.4375, 1.0, 0.4062, 1.0, 0.4062, 0.5, 0.4062, 0.5, 0.4062, 1.0, 0.375, 1.0, 0.375, 0.5, 0.375, 0.5, 0.375, 1.0, 0.3438, 1.0, 0.3438, 0.5, 0.3438, 0.5, 0.3438, 1.0, 0.3125, 1.0, 0.3125, 0.5, 0.3125, 0.5, 0.3125, 1.0, 0.2812, 1.0, 0.2812, 0.5, 0.2812, 0.5, 0.2812, 1.0, 0.25, 1.0, 0.25, 0.5, 0.25, 0.5, 0.25, 1.0, 0.2188, 1.0, 0.2188, 0.5, 0.2188, 0.5, 0.2188, 1.0, 0.1875, 1.0, 0.1875, 0.5, 0.1875, 0.5, 0.1875, 1.0, 0.1562, 1.0, 0.1562, 0.5, 0.1562, 0.5, 0.1562, 1.0, 0.125, 1.0, 0.125, 0.5, 0.125, 0.5, 0.125, 1.0, 0.09375, 1.0, 0.09375, 0.5, 0.09375, 0.5, 0.09375, 1.0, 0.0625, 1.0, 0.0625, 0.5, 0.1527, 0.185, 0.2251, 0.2333, 0.2223, 0.2385, 0.2206, 0.2441, 0.22, 0.25, 0.2206, 0.2559, 0.2223, 0.2615, 0.2251, 0.2667, 0.2288, 0.2712, 0.2333, 0.2749, 0.2385, 0.2777, 0.2441, 0.2794, 0.2032, 0.4854, 0.1582, 0.4717, 0.1167, 0.4496, 0.08029, 0.4197, 0.05045, 0.3833, 0.02827, 0.3418, 0.01461, 0.2968, 0.01, 0.25, 0.01461, 0.2032, 0.02827, 0.1582, 0.05045, 0.1167, 0.1228, 0.165, 0.1211, 0.1681, 0.1201, 0.1715, 0.1198, 0.175, 0.1201, 0.1785, 0.1211, 0.1819, 0.1228, 0.185, 0.125, 0.1877, 0.1278, 0.19, 0.1309, 0.1916, 0.1342, 0.1927, 0.1378, 0.193, 0.1413, 0.1927, 0.1446, 0.1916, 0.1478, 0.19, 0.1505, 0.1877, 0.1228, 0.165, 0.05045, 0.1167, 0.08029, 0.08029, 0.1167, 0.05045, 0.1582, 0.02827, 0.2032, 0.01461, 0.25, 0.01, 0.2968, 0.01461, 0.3418, 0.02827, 0.3833, 0.05045, 0.4197, 0.08029, 0.4496, 0.1167, 0.4717, 0.1582, 0.4854, 0.2032, 0.49, 0.25, 0.4854, 0.2968, 0.4717, 0.3418, 0.4496, 0.3833, 0.4197, 0.4197, 0.3833, 0.4496, 0.3418, 0.4717, 0.2968, 0.4854, 0.25, 0.49, 0.2032, 0.4854, 0.2441, 0.2794, 0.25, 0.28, 0.2559, 0.2794, 0.2615, 0.2777, 0.2667, 0.2749, 0.2712, 0.2712, 0.2749, 0.2667, 0.2777, 0.2615, 0.2794, 0.2559, 0.28, 0.25, 0.2794, 0.2441, 0.2777, 0.2385, 0.2749, 0.2333, 0.2712, 0.2288, 0.2667, 0.2251, 0.2615, 0.2223, 0.2559, 0.2206, 0.25, 0.22, 0.2441, 0.2206, 0.2385, 0.2223, 0.2333, 0.2251, 0.2288, 0.2288, 0.2251, 0.2333, 0.1527, 0.185, 0.1527, 0.185, 0.1544, 0.1819, 0.1554, 0.1785, 0.1558, 0.175, 0.1554, 0.1715, 0.1544, 0.1681, 0.1527, 0.165, 0.1505, 0.1623, 0.1478, 0.16, 0.1446, 0.1584, 0.1413, 0.1573, 0.1378, 0.157, 0.1342, 0.1573, 0.1309, 0.1584, 0.1278, 0.16, 0.125, 0.1623, 0.1228, 0.165, 0.0625, 0.5, 0.0625, 1.0, 0.03125, 1.0, 0.03125, 0.5, 0.03125, 0.5, 0.03125, 1.0, 0.0, 1.0, 0.0, 0.5, 0.6228, 0.165, 0.5504, 0.1167, 0.5283, 0.1582, 0.5146, 0.2032, 0.51, 0.25, 0.5146, 0.2968, 0.5283, 0.3418, 0.5504, 0.3833, 0.5803, 0.4197, 0.6167, 0.4496, 0.6582, 0.4717, 0.7032, 0.4854, 0.7441, 0.2794, 0.7385, 0.2777, 0.7333, 0.2749, 0.7288, 0.2712, 0.7251, 0.2667, 0.7223, 0.2615, 0.7206, 0.2559, 0.72, 0.25, 0.7206, 0.2441, 0.7223, 0.2385, 0.7251, 0.2333, 0.6527, 0.185, 0.6505, 0.1877, 0.6478, 0.19, 0.6446, 0.1916, 0.6413, 0.1927, 0.6378, 0.193, 0.6342, 0.1927, 0.6309, 0.1916, 0.6278, 0.19, 0.625, 0.1877, 0.6228, 0.185, 0.6211, 0.1819, 0.6201, 0.1785, 0.6198, 0.175, 0.6201, 0.1715, 0.6211, 0.1681, 0.6527, 0.185, 0.7251, 0.2333, 0.7288, 0.2288, 0.7333, 0.2251, 0.7385, 0.2223, 0.7441, 0.2206, 0.75, 0.22, 0.7559, 0.2206, 0.7615, 0.2223, 0.7667, 0.2251, 0.7712, 0.2288, 0.7749, 0.2333, 0.7777, 0.2385, 0.7794, 0.2441, 0.78, 0.25, 0.7794, 0.2559, 0.7777, 0.2615, 0.7749, 0.2667, 0.7712, 0.2712, 0.7667, 0.2749, 0.7615, 0.2777, 0.7559, 0.2794, 0.75, 0.28, 0.7441, 0.2794, 0.7032, 0.4854, 0.75, 0.49, 0.7968, 0.4854, 0.8418, 0.4717, 0.8833, 0.4496, 0.9197, 0.4197, 0.9496, 0.3833, 0.9717, 0.3418, 0.9854, 0.2968, 0.99, 0.25, 0.9854, 0.2032, 0.9717, 0.1582, 0.9496, 0.1167, 0.9197, 0.08029, 0.8833, 0.05045, 0.8418, 0.02827, 0.7968, 0.01461, 0.75, 0.01, 0.7032, 0.01461, 0.6582, 0.02827, 0.6167, 0.05045, 0.5803, 0.08029, 0.5504, 0.1167, 0.6228, 0.165, 0.6228, 0.165, 0.625, 0.1623, 0.6278, 0.16, 0.6309, 0.1584, 0.6342, 0.1573, 0.6378, 0.157, 0.6413, 0.1573, 0.6446, 0.1584, 0.6478, 0.16, 0.6505, 0.1623, 0.6527, 0.165, 0.6544, 0.1681, 0.6554, 0.1715, 0.6558, 0.175, 0.6554, 0.1785, 0.6544, 0.1819, 0.6527, 0.185, 0.9688, 0.9167, 0.9688, 1.0, 1.0, 1.0, 1.0, 0.9167, 0.9375, 0.9167, 0.9375, 1.0, 0.9688, 1.0, 0.9688, 0.9167, 0.9062, 0.9167, 0.9062, 1.0, 0.9375, 1.0, 0.9375, 0.9167, 0.875, 0.9167, 0.875, 1.0, 0.9062, 1.0, 0.9062, 0.9167, 0.8438, 0.9167, 0.8438, 1.0, 0.875, 1.0, 0.875, 0.9167, 0.8125, 0.9167, 0.8125, 1.0, 0.8438, 1.0, 0.8438, 0.9167, 0.7812, 0.9167, 0.7812, 1.0, 0.8125, 1.0, 0.8125, 0.9167, 0.75, 0.9167, 0.75, 1.0, 0.7812, 1.0, 0.7812, 0.9167, 0.7188, 0.9167, 0.7188, 1.0, 0.75, 1.0, 0.75, 0.9167, 0.6875, 0.9167, 0.6875, 1.0, 0.7188, 1.0, 0.7188, 0.9167, 0.6562, 0.9167, 0.6562, 1.0, 0.6875, 1.0, 0.6875, 0.9167, 0.625, 0.9167, 0.625, 1.0, 0.6562, 1.0, 0.6562, 0.9167, 0.5938, 0.9167, 0.5938, 1.0, 0.625, 1.0, 0.625, 0.9167, 0.5625, 0.9167, 0.5625, 1.0, 0.5938, 1.0, 0.5938, 0.9167, 0.5312, 0.9167, 0.5312, 1.0, 0.5625, 1.0, 0.5625, 0.9167, 0.5, 0.9167, 0.5, 1.0, 0.5312, 1.0, 0.5312, 0.9167, 0.4688, 0.9167, 0.4688, 1.0, 0.5, 1.0, 0.5, 0.9167, 0.4375, 0.9167, 0.4375, 1.0, 0.4688, 1.0, 0.4688, 0.9167, 0.4062, 0.9167, 0.4062, 1.0, 0.4375, 1.0, 0.4375, 0.9167, 0.375, 0.9167, 0.375, 1.0, 0.4062, 1.0, 0.4062, 0.9167, 0.3437, 0.9167, 0.3438, 1.0, 0.375, 1.0, 0.375, 0.9167, 0.3125, 0.9167, 0.3125, 1.0, 0.3438, 1.0, 0.3438, 0.9167, 0.2812, 0.9167, 0.2812, 1.0, 0.3125, 1.0, 0.3125, 0.9167, 0.25, 0.9167, 0.25, 1.0, 0.2812, 1.0, 0.2812, 0.9167, 0.2188, 0.9167, 0.2188, 1.0, 0.25, 1.0, 0.25, 0.9167, 0.1875, 0.9167, 0.1875, 1.0, 0.2188, 1.0, 0.2188, 0.9167, 0.1562, 0.9167, 0.1562, 1.0, 0.1875, 1.0, 0.1875, 0.9167, 0.125, 0.9167, 0.125, 1.0, 0.1562, 1.0, 0.1562, 0.9167, 0.09375, 0.9167, 0.09375, 1.0, 0.125, 1.0, 0.125, 0.9167, 0.0625, 0.9167, 0.0625, 1.0, 0.09375, 1.0, 0.09375, 0.9167, 0.03125, 0.9167, 0.03125, 1.0, 0.0625, 1.0, 0.0625, 0.9167, 0.0, 0.9167, 0.0, 1.0, 0.03125, 1.0, 0.03125, 0.9167, 0.9688, 0.75, 0.9688, 0.875, 1.0, 0.875, 1.0, 0.75, 0.9375, 0.75, 0.9375, 0.875, 0.9688, 0.875, 0.9688, 0.75, 0.9062, 0.75, 0.9062, 0.875, 0.9375, 0.875, 0.9375, 0.75, 0.875, 0.75, 0.875, 0.875, 0.9062, 0.875, 0.9062, 0.75, 0.8438, 0.875, 0.8438, 0.875, 0.875, 0.875, 0.875, 0.75, 0.8438, 0.75, 0.8438, 0.75, 0.8125, 0.875, 0.8438, 0.875, 0.8438, 0.75, 0.8125, 0.75, 0.7812, 0.875, 0.8125, 0.875, 0.8125, 0.75, 0.7812, 0.75, 0.75, 0.875, 0.7812, 0.875, 0.7812, 0.75, 0.75, 0.75, 0.7188, 0.875, 0.75, 0.875, 0.75, 0.75, 0.7188, 0.75, 0.6875, 0.875, 0.7188, 0.875, 0.7188, 0.75, 0.6875, 0.75, 0.6562, 0.875, 0.6875, 0.875, 0.6875, 0.75, 0.6562, 0.75, 0.6562, 0.75, 0.625, 0.75, 0.625, 0.875, 0.6562, 0.875, 0.5938, 0.875, 0.625, 0.875, 0.625, 0.75, 0.5938, 0.75, 0.5625, 0.875, 0.5938, 0.875, 0.5938, 0.75, 0.5625, 0.75, 0.5312, 0.875, 0.5625, 0.875, 0.5625, 0.75, 0.5312, 0.75, 0.5, 0.875, 0.5312, 0.875, 0.5312, 0.75, 0.5, 0.75, 0.4688, 0.875, 0.5, 0.875, 0.5, 0.75, 0.4688, 0.75, 0.4375, 0.875, 0.4688, 0.875, 0.4688, 0.75, 0.4375, 0.75, 0.4062, 0.875, 0.4375, 0.875, 0.4375, 0.75, 0.4062, 0.75, 0.375, 0.875, 0.4062, 0.875, 0.4062, 0.75, 0.375, 0.75, 0.3438, 0.75, 0.3438, 0.875, 0.375, 0.875, 0.375, 0.75, 0.3125, 0.75, 0.3125, 0.875, 0.3438, 0.875, 0.3438, 0.875, 0.3438, 0.75, 0.3438, 0.75, 0.2812, 0.75, 0.2812, 0.875, 0.3125, 0.875, 0.3125, 0.75, 0.25, 0.75, 0.25, 0.875, 0.2812, 0.875, 0.2812, 0.75, 0.2188, 0.75, 0.2188, 0.875, 0.25, 0.875, 0.25, 0.75, 0.1875, 0.75, 0.1875, 0.875, 0.2188, 0.875, 0.2188, 0.75, 0.1562, 0.75, 0.1562, 0.875, 0.1875, 0.875, 0.1875, 0.75, 0.125, 0.75, 0.125, 0.875, 0.1562, 0.875, 0.1562, 0.75, 0.09375, 0.75, 0.09375, 0.875, 0.125, 0.875, 0.125, 0.75, 0.0625, 0.75, 0.0625, 0.875, 0.09375, 0.875, 0.09375, 0.75, 0.03125, 0.75, 0.03125, 0.875, 0.0625, 0.875, 0.0625, 0.75, 0.0, 0.75, 0.0, 0.875, 0.03125, 0.875, 0.03125, 0.75])
me_cylinder_006.use_remesh_fix_poles = True
me_cylinder_006.use_remesh_preserve_attributes = False
me_cylinder_006.update()
me_cylinder_009 = bpy.data.meshes.new('Cylinder.009')
me_cylinder_009.from_pydata([(0.0, 40.0, -2.5), (0.0, 40.0, 2.5), (7.804, 39.23, -2.5), (7.804, 39.23, 2.5), (15.31, 36.96, -2.5), (15.31, 36.96, 2.5), (22.22, 33.26, -2.5), (22.22, 33.26, 2.5), (28.28, 28.28, -2.5), (28.28, 28.28, 2.5), (33.26, 22.22, -2.5), (33.26, 22.22, 2.5), (36.96, 15.31, -2.5), (36.96, 15.31, 2.5), (39.23, 7.804, -2.5), (39.23, 7.804, 2.5), (40.0, -1.748e-06, -2.5), (40.0, -1.748e-06, 2.5), (39.23, -7.804, -2.5), (39.23, -7.804, 2.5), (36.96, -15.31, -2.5), (36.96, -15.31, 2.5), (33.26, -22.22, -2.5), (33.26, -22.22, 2.5), (28.28, -28.28, -2.5), (28.28, -28.28, 2.5), (22.22, -33.26, -2.5), (22.22, -33.26, 2.5), (15.31, -36.96, -2.5), (15.31, -36.96, 2.5), (7.804, -39.23, -2.5), (7.804, -39.23, 2.5), (-3.497e-06, -40.0, -2.5), (-3.497e-06, -40.0, 2.5), (-7.804, -39.23, -2.5), (-7.804, -39.23, 2.5), (-15.31, -36.96, -2.5), (-15.31, -36.96, 2.5), (-22.22, -33.26, -2.5), (-22.22, -33.26, 2.5), (-28.28, -28.28, -2.5), (-28.28, -28.28, 2.5), (-33.26, -22.22, -2.5), (-33.26, -22.22, 2.5), (-36.96, -15.31, -2.5), (-36.96, -15.31, 2.5), (-39.23, -7.804, -2.5), (-39.23, -7.804, 2.5), (-40.0, 4.77e-07, -2.5), (-40.0, 4.77e-07, 2.5), (-39.23, 7.804, -2.5), (-39.23, 7.804, 2.5), (-36.96, 15.31, -2.5), (-36.96, 15.31, 2.5), (-33.26, 22.22, -2.5), (-33.26, 22.22, 2.5), (-28.28, 28.28, -2.5), (-28.28, 28.28, 2.5), (-22.22, 33.26, -2.5), (-22.22, 33.26, 2.5), (-15.31, 36.96, -2.5), (-15.31, 36.96, 2.5), (-7.804, 39.23, -2.5), (-7.804, 39.23, 2.5), (0.0, 5.0, 2.5), (0.9755, 4.904, 2.5), (1.913, 4.619, 2.5), (2.778, 4.157, 2.5), (3.536, 3.536, 2.5), (4.157, 2.778, 2.5), (4.619, 1.913, 2.5), (4.904, 0.9755, 2.5), (5.0, -2.186e-07, 2.5), (4.904, -0.9755, 2.5), (4.619, -1.913, 2.5), (4.157, -2.778, 2.5), (3.536, -3.536, 2.5), (2.778, -4.157, 2.5), (1.913, -4.619, 2.5), (0.9755, -4.904, 2.5), (-4.371e-07, -5.0, 2.5), (-0.9755, -4.904, 2.5), (-1.913, -4.619, 2.5), (-2.778, -4.157, 2.5), (-3.536, -3.536, 2.5), (-4.157, -2.778, 2.5), (-4.619, -1.913, 2.5), (-4.904, -0.9755, 2.5), (-5.0, 5.962e-08, 2.5), (-4.904, 0.9755, 2.5), (-4.619, 1.913, 2.5), (-4.157, 2.778, 2.5), (-3.536, 3.536, 2.5), (-2.778, 4.157, 2.5), (-1.913, 4.619, 2.5), (-0.9755, 4.904, 2.5), (-4.371e-07, -5.0, -2.5), (-0.9755, -4.904, -2.5), (-1.913, -4.619, -2.5), (-2.778, -4.157, -2.5), (-5.0, 5.962e-08, -2.5), (-4.904, -0.9755, -2.5), (-4.904, 0.9755, -2.5), (-4.157, -2.778, -2.5), (-4.619, 1.913, -2.5), (-4.619, -1.913, -2.5), (-3.536, -3.536, -2.5), (-4.157, 2.778, -2.5), (-3.536, 3.536, -2.5), (-0.9755, 4.904, -2.5), (-1.913, 4.619, -2.5), (-2.778, 4.157, -2.5), (0.9755, -4.904, -2.5), (0.9755, 4.904, -2.5), (2.778, -4.157, -2.5), (2.778, 4.157, -2.5), (1.913, -4.619, -2.5), (1.913, 4.619, -2.5), (4.157, -2.778, -2.5), (4.157, 2.778, -2.5), (5.0, -2.186e-07, -2.5), (4.904, 0.9755, -2.5), (4.904, -0.9755, -2.5), (4.619, 1.913, -2.5), (4.619, -1.913, -2.5), (3.536, -3.536, -2.5), (3.536, 3.536, -2.5), (0.0, 5.0, -2.5)], [], [(0, 1, 3, 2), (2, 3, 5, 4), (4, 5, 7, 6), (6, 7, 9, 8), (8, 9, 11, 10), (10, 11, 13, 12), (12, 13, 15, 14), (14, 15, 17, 16), (16, 17, 19, 18), (18, 19, 21, 20), (20, 21, 23, 22), (22, 23, 25, 24), (24, 25, 27, 26), (26, 27, 29, 28), (28, 29, 31, 30), (30, 31, 33, 32), (32, 33, 35, 34), (34, 35, 37, 36), (36, 37, 39, 38), (38, 39, 41, 40), (40, 41, 43, 42), (42, 43, 45, 44), (44, 45, 47, 46), (46, 47, 49, 48), (48, 49, 51, 50), (50, 51, 53, 52), (52, 53, 55, 54), (54, 55, 57, 56), (56, 57, 59, 58), (58, 59, 61, 60), (55, 53, 51, 49, 47, 45, 43, 85, 86, 87, 88, 89, 90, 91, 92, 93, 94, 95, 63, 61, 59, 57), (35, 33, 31, 29, 27, 25, 23, 21, 19, 17, 15, 13, 11, 9, 7, 5, 3, 1, 63, 95, 64, 65, 66, 67, 68, 69, 70, 71, 72, 73, 74, 75, 76, 77, 78, 79, 80, 81, 82, 83, 84, 85, 43, 41, 39, 37), (60, 61, 63, 62), (62, 63, 1, 0), (103, 42, 44, 46, 48, 50, 52, 54, 56, 58, 60, 62, 109, 110, 111, 108, 107, 104, 102, 100, 101, 105), (2, 4, 6, 8, 10, 12, 14, 16, 18, 20, 22, 24, 26, 28, 30, 32, 34, 36, 38, 40, 42, 103, 106, 99, 98, 97, 96, 112, 116, 114, 125, 118, 124, 122, 120, 121, 123, 119, 126, 115, 117, 113, 127, 109, 62, 0), (113, 65, 64, 127), (117, 66, 65, 113), (115, 67, 66, 117), (126, 68, 67, 115), (119, 69, 68, 126), (123, 70, 69, 119), (121, 71, 70, 123), (120, 72, 71, 121), (122, 73, 72, 120), (124, 74, 73, 122), (118, 75, 74, 124), (125, 76, 75, 118), (114, 77, 76, 125), (116, 78, 77, 114), (112, 79, 78, 116), (96, 80, 79, 112), (97, 81, 80, 96), (98, 82, 81, 97), (99, 83, 82, 98), (106, 84, 83, 99), (103, 85, 84, 106), (105, 86, 85, 103), (101, 87, 86, 105), (100, 88, 87, 101), (102, 89, 88, 100), (104, 90, 89, 102), (107, 91, 90, 104), (108, 92, 91, 107), (111, 93, 92, 108), (110, 94, 93, 111), (109, 95, 94, 110), (127, 64, 95, 109)])
_uv = me_cylinder_009.uv_layers.new(name='UVMap')
_uv.uv.foreach_set('vector', [1.0, 0.5, 1.0, 1.0, 0.9688, 1.0, 0.9688, 0.5, 0.9688, 0.5, 0.9688, 1.0, 0.9375, 1.0, 0.9375, 0.5, 0.9375, 0.5, 0.9375, 1.0, 0.9062, 1.0, 0.9062, 0.5, 0.9062, 0.5, 0.9062, 1.0, 0.875, 1.0, 0.875, 0.5, 0.875, 0.5, 0.875, 1.0, 0.8438, 1.0, 0.8438, 0.5, 0.8438, 0.5, 0.8438, 1.0, 0.8125, 1.0, 0.8125, 0.5, 0.8125, 0.5, 0.8125, 1.0, 0.7812, 1.0, 0.7812, 0.5, 0.7812, 0.5, 0.7812, 1.0, 0.75, 1.0, 0.75, 0.5, 0.75, 0.5, 0.75, 1.0, 0.7188, 1.0, 0.7188, 0.5, 0.7188, 0.5, 0.7188, 1.0, 0.6875, 1.0, 0.6875, 0.5, 0.6875, 0.5, 0.6875, 1.0, 0.6562, 1.0, 0.6562, 0.5, 0.6562, 0.5, 0.6562, 1.0, 0.625, 1.0, 0.625, 0.5, 0.625, 0.5, 0.625, 1.0, 0.5938, 1.0, 0.5938, 0.5, 0.5938, 0.5, 0.5938, 1.0, 0.5625, 1.0, 0.5625, 0.5, 0.5625, 0.5, 0.5625, 1.0, 0.5312, 1.0, 0.5312, 0.5, 0.5312, 0.5, 0.5312, 1.0, 0.5, 1.0, 0.5, 0.5, 0.5, 0.5, 0.5, 1.0, 0.4688, 1.0, 0.4688, 0.5, 0.4688, 0.5, 0.4688, 1.0, 0.4375, 1.0, 0.4375, 0.5, 0.4375, 0.5, 0.4375, 1.0, 0.4062, 1.0, 0.4062, 0.5, 0.4062, 0.5, 0.4062, 1.0, 0.375, 1.0, 0.375, 0.5, 0.375, 0.5, 0.375, 1.0, 0.3438, 1.0, 0.3438, 0.5, 0.3438, 0.5, 0.3438, 1.0, 0.3125, 1.0, 0.3125, 0.5, 0.3125, 0.5, 0.3125, 1.0, 0.2812, 1.0, 0.2812, 0.5, 0.2812, 0.5, 0.2812, 1.0, 0.25, 1.0, 0.25, 0.5, 0.25, 0.5, 0.25, 1.0, 0.2188, 1.0, 0.2188, 0.5, 0.2188, 0.5, 0.2188, 1.0, 0.1875, 1.0, 0.1875, 0.5, 0.1875, 0.5, 0.1875, 1.0, 0.1562, 1.0, 0.1562, 0.5, 0.1562, 0.5, 0.1562, 1.0, 0.125, 1.0, 0.125, 0.5, 0.125, 0.5, 0.125, 1.0, 0.09375, 1.0, 0.09375, 0.5, 0.09375, 0.5, 0.09375, 1.0, 0.0625, 1.0, 0.0625, 0.5, 0.05045, 0.3833, 0.02827, 0.3418, 0.01461, 0.2968, 0.01, 0.25, 0.01461, 0.2032, 0.02827, 0.1582, 0.05045, 0.1167, 0.2251, 0.2333, 0.2223, 0.2385, 0.2206, 0.2441, 0.22, 0.25, 0.2206, 0.2559, 0.2223, 0.2615, 0.2251, 0.2667, 0.2288, 0.2712, 0.2333, 0.2749, 0.2385, 0.2777, 0.2441, 0.2794, 0.2032, 0.4854, 0.1582, 0.4717, 0.1167, 0.4496, 0.08029, 0.4197, 0.2032, 0.01461, 0.25, 0.01, 0.2968, 0.01461, 0.3418, 0.02827, 0.3833, 0.05045, 0.4197, 0.08029, 0.4496, 0.1167, 0.4717, 0.1582, 0.4854, 0.2032, 0.49, 0.25, 0.4854, 0.2968, 0.4717, 0.3418, 0.4496, 0.3833, 0.4197, 0.4197, 0.3833, 0.4496, 0.3418, 0.4717, 0.2968, 0.4854, 0.25, 0.49, 0.2032, 0.4854, 0.2441, 0.2794, 0.25, 0.28, 0.2559, 0.2794, 0.2615, 0.2777, 0.2667, 0.2749, 0.2712, 0.2712, 0.2749, 0.2667, 0.2777, 0.2615, 0.2794, 0.2559, 0.28, 0.25, 0.2794, 0.2441, 0.2777, 0.2385, 0.2749, 0.2333, 0.2712, 0.2288, 0.2667, 0.2251, 0.2615, 0.2223, 0.2559, 0.2206, 0.25, 0.22, 0.2441, 0.2206, 0.2385, 0.2223, 0.2333, 0.2251, 0.2288, 0.2288, 0.2251, 0.2333, 0.05045, 0.1167, 0.08029, 0.08029, 0.1167, 0.05045, 0.1582, 0.02827, 0.0625, 0.5, 0.0625, 1.0, 0.03125, 1.0, 0.03125, 0.5, 0.03125, 0.5, 0.03125, 1.0, 0.0, 1.0, 0.0, 0.5, 0.7251, 0.2333, 0.5504, 0.1167, 0.5283, 0.1582, 0.5146, 0.2032, 0.51, 0.25, 0.5146, 0.2968, 0.5283, 0.3418, 0.5504, 0.3833, 0.5803, 0.4197, 0.6167, 0.4496, 0.6582, 0.4717, 0.7032, 0.4854, 0.7441, 0.2794, 0.7385, 0.2777, 0.7333, 0.2749, 0.7288, 0.2712, 0.7251, 0.2667, 0.7223, 0.2615, 0.7206, 0.2559, 0.72, 0.25, 0.7206, 0.2441, 0.7223, 0.2385, 0.7968, 0.4854, 0.8418, 0.4717, 0.8833, 0.4496, 0.9197, 0.4197, 0.9496, 0.3833, 0.9717, 0.3418, 0.9854, 0.2968, 0.99, 0.25, 0.9854, 0.2032, 0.9717, 0.1582, 0.9496, 0.1167, 0.9197, 0.08029, 0.8833, 0.05045, 0.8418, 0.02827, 0.7968, 0.01461, 0.75, 0.01, 0.7032, 0.01461, 0.6582, 0.02827, 0.6167, 0.05045, 0.5803, 0.08029, 0.5504, 0.1167, 0.7251, 0.2333, 0.7288, 0.2288, 0.7333, 0.2251, 0.7385, 0.2223, 0.7441, 0.2206, 0.75, 0.22, 0.7559, 0.2206, 0.7615, 0.2223, 0.7667, 0.2251, 0.7712, 0.2288, 0.7749, 0.2333, 0.7777, 0.2385, 0.7794, 0.2441, 0.78, 0.25, 0.7794, 0.2559, 0.7777, 0.2615, 0.7749, 0.2667, 0.7712, 0.2712, 0.7667, 0.2749, 0.7615, 0.2777, 0.7559, 0.2794, 0.75, 0.28, 0.7441, 0.2794, 0.7032, 0.4854, 0.75, 0.49, 0.9688, 0.9167, 0.9688, 1.0, 1.0, 1.0, 1.0, 0.9167, 0.9375, 0.9167, 0.9375, 1.0, 0.9688, 1.0, 0.9688, 0.9167, 0.9062, 0.9167, 0.9062, 1.0, 0.9375, 1.0, 0.9375, 0.9167, 0.875, 0.9167, 0.875, 1.0, 0.9062, 1.0, 0.9062, 0.9167, 0.8438, 0.9167, 0.8438, 1.0, 0.875, 1.0, 0.875, 0.9167, 0.8125, 0.9167, 0.8125, 1.0, 0.8438, 1.0, 0.8438, 0.9167, 0.7812, 0.9167, 0.7812, 1.0, 0.8125, 1.0, 0.8125, 0.9167, 0.75, 0.9167, 0.75, 1.0, 0.7812, 1.0, 0.7812, 0.9167, 0.7188, 0.9167, 0.7188, 1.0, 0.75, 1.0, 0.75, 0.9167, 0.6875, 0.9167, 0.6875, 1.0, 0.7188, 1.0, 0.7188, 0.9167, 0.6562, 0.9167, 0.6562, 1.0, 0.6875, 1.0, 0.6875, 0.9167, 0.625, 0.9167, 0.625, 1.0, 0.6562, 1.0, 0.6562, 0.9167, 0.5938, 0.9167, 0.5938, 1.0, 0.625, 1.0, 0.625, 0.9167, 0.5625, 0.9167, 0.5625, 1.0, 0.5938, 1.0, 0.5938, 0.9167, 0.5312, 0.9167, 0.5312, 1.0, 0.5625, 1.0, 0.5625, 0.9167, 0.5, 0.9167, 0.5, 1.0, 0.5312, 1.0, 0.5312, 0.9167, 0.4688, 0.9167, 0.4688, 1.0, 0.5, 1.0, 0.5, 0.9167, 0.4375, 0.9167, 0.4375, 1.0, 0.4688, 1.0, 0.4688, 0.9167, 0.4062, 0.9167, 0.4062, 1.0, 0.4375, 1.0, 0.4375, 0.9167, 0.375, 0.9167, 0.375, 1.0, 0.4062, 1.0, 0.4062, 0.9167, 0.3437, 0.9167, 0.3438, 1.0, 0.375, 1.0, 0.375, 0.9167, 0.3125, 0.9167, 0.3125, 1.0, 0.3438, 1.0, 0.3438, 0.9167, 0.2812, 0.9167, 0.2812, 1.0, 0.3125, 1.0, 0.3125, 0.9167, 0.25, 0.9167, 0.25, 1.0, 0.2812, 1.0, 0.2812, 0.9167, 0.2188, 0.9167, 0.2188, 1.0, 0.25, 1.0, 0.25, 0.9167, 0.1875, 0.9167, 0.1875, 1.0, 0.2188, 1.0, 0.2188, 0.9167, 0.1562, 0.9167, 0.1562, 1.0, 0.1875, 1.0, 0.1875, 0.9167, 0.125, 0.9167, 0.125, 1.0, 0.1562, 1.0, 0.1562, 0.9167, 0.09375, 0.9167, 0.09375, 1.0, 0.125, 1.0, 0.125, 0.9167, 0.0625, 0.9167, 0.0625, 1.0, 0.09375, 1.0, 0.09375, 0.9167, 0.03125, 0.9167, 0.03125, 1.0, 0.0625, 1.0, 0.0625, 0.9167, 0.0, 0.9167, 0.0, 1.0, 0.03125, 1.0, 0.03125, 0.9167])
me_cylinder_009.use_remesh_fix_poles = True
me_cylinder_009.use_remesh_preserve_attributes = False
me_cylinder_009.update()

# ---- objects
ob_plane = bpy.data.objects.new('Plane', me_plane_001)
ob_cylinder = bpy.data.objects.new('Cylinder', me_cylinder_005)
ob_cylinder_002 = bpy.data.objects.new('Cylinder.002', me_cylinder_006)
ob_cylinder_003 = bpy.data.objects.new('Cylinder.003', me_cylinder_009)

# ---- transforms, parenting, visibility, modifiers, constraints
ob_plane.location = (0.0, -161.5, 0.0)
ob_cylinder.location = (0.0, 0.0, -27.73)
ob_cylinder_002.location = (3.725e-09, 5.96e-08, 12.5)
ob_cylinder_003.location = (3.725e-09, 5.96e-08, -15.23)

# ---- collection membership
col_collection.objects.link(ob_plane)
col_collection.objects.link(ob_cylinder)
col_collection.objects.link(ob_cylinder_002)
col_collection.objects.link(ob_cylinder_003)

# ---- scene / render settings (as saved in the file)
scene.frame_start = 1; scene.frame_end = 250; scene.frame_set(1)
scene.render.engine = 'BLENDER_EEVEE_NEXT'
scene.cycles.use_denoising = False
scene.cycles.samples = 128
scene.cycles.sampling_pattern = 'TABULATED_SOBOL'
scene.cycles.use_adaptive_sampling = False
scene.cycles.use_light_tree = False
scene.view_settings.view_transform = 'Filmic'
bpy.context.view_layer.update()

# ---- added for rendering (the .blend has no active camera and no usable light): camera, sun
cam_auto = bpy.data.cameras.new('AutoCamera')
cam_auto.lens = 50.0
cam_auto.sensor_width = 36.0
cam_auto.clip_end = 4171.02
ob_auto_camera = bpy.data.objects.new('AutoCamera', cam_auto)
scene.collection.objects.link(ob_auto_camera)
ob_auto_camera.location = (237.666, -362.456, 186.268)
ob_auto_camera.rotation_euler = (1.09748, -7.21219e-08, 0.694738)
scene.camera = ob_auto_camera
light_auto_sun = bpy.data.lights.new('AutoSun', 'SUN')
light_auto_sun.energy = 3.0
light_auto_sun.angle = 0.0523599
ob_auto_sun = bpy.data.objects.new('AutoSun', light_auto_sun)
scene.collection.objects.link(ob_auto_sun)
ob_auto_sun.rotation_euler = (0.872665, 0.174533, 0.523599)
bpy.context.view_layer.update()
